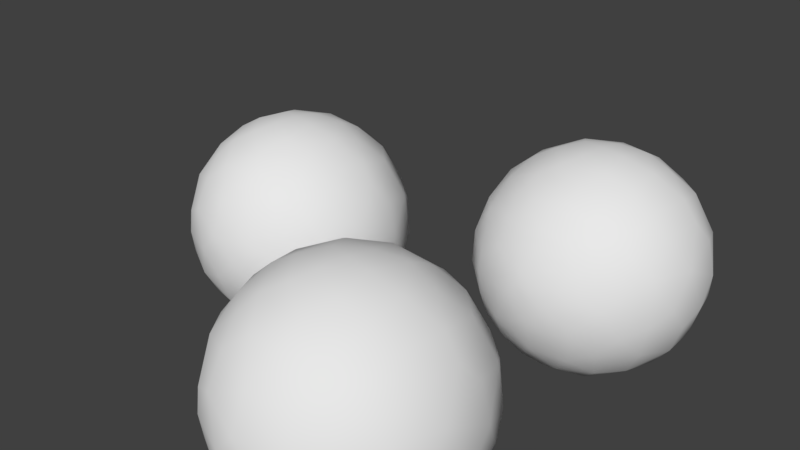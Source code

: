 # Source: autocannon.blend  (saved by Blender 2.78.0; exported with 4.5.12 LTS)
import bpy
from mathutils import Matrix  # noqa: F401  (used for matrix-valued properties, if any)

bpy.ops.wm.read_factory_settings(use_empty=True)
scene = bpy.context.scene
scene.name = 'Scene'

# ---- collections
col_collection_1 = bpy.data.collections.new('Collection 1'); scene.collection.children.link(col_collection_1)

# ---- world
world_world = bpy.data.worlds.new('World'); scene.world = world_world
world_world.color = (0.05088, 0.05088, 0.05088)
world_world.use_sun_shadow = False
world_world.sun_shadow_jitter_overblur = 0.0
world_world.cycles.sampling_method = 'MANUAL'

# ---- cameras
cam_camera = bpy.data.cameras.new('Camera')
cam_camera.clip_end = 100.0
cam_camera.lens = 35.0
cam_camera.sensor_width = 32.0
cam_camera.sensor_height = 18.0
cam_camera.ortho_scale = 7.314
cam_camera.dof.focus_distance = 0.0
cam_camera.dof.aperture_fstop = 128.0

# ---- meshes
me_sphere_001 = bpy.data.meshes.new('Sphere.001')
me_sphere_001.from_pydata([(0.09676, 3.431, 0.65), (0.2596, 3.559, 0.379), (0.1947, 3.645, 0.09831), (0.09685, 3.65, -0.1807), (0.08787, 3.559, -0.4619), (0.209, 3.184, -0.8347), (-0.1015, 2.843, -0.9832), (0.2103, 3.347, -0.7061), (0.01995, 2.869, 0.9816), (0.2166, 3.189, 0.8295), (0.3709, 3.352, 0.639), (0.4499, 3.518, 0.2942), (0.4743, 3.554, 2.23e-07), (0.4544, 3.517, -0.2929), (0.3936, 3.403, -0.5581), (0.2696, 2.949, -0.9264), (0.4578, 2.979, 0.8363), (0.6237, 3.427, 0.1967), (0.6833, 3.24, -0.4683), (0.4488, 3.214, -0.7087), (0.219, 2.994, 0.9255), (0.6049, 3.158, 0.639), (0.7557, 3.258, 0.3092), (0.7661, 3.316, -0.08216), (0.0, 2.667, -1.0), (0.8683, 3.132, -0.1971), (0.626, 3.001, -0.7088), (0.8821, 2.951, 0.3852), (0.962, 2.95, 0.1076), (0.8458, 2.933, -0.4814), (0.5012, 2.935, -0.8322), (0.1573, 2.796, -0.9816), (0.6927, 2.822, 0.7128), (0.8236, 2.809, 0.5641), (0.9971, 2.763, -0.09945), (0.4571, 2.714, 0.897), (0.9608, 2.57, 0.2931), (0.9634, 2.385, 0.00821), (0.9767, 2.561, -0.2046), (0.8854, 2.582, -0.4754), (0.7042, 2.659, -0.7175), (0.7932, 2.411, 0.558), (0.5428, 2.55, -0.8368), (0.2025, 2.66, 0.9846), (0.6633, 2.398, 0.7086), (0.8508, 2.21, 0.2931), (0.8828, 2.193, -0.09945), (0.7501, 2.029, -0.1967), (0.8193, 2.237, -0.3919), (0.686, 2.3, -0.6383), (0.3828, 2.602, -0.9276), (0.4906, 2.411, 0.8408), (0.6549, 2.087, 0.4971), (0.3465, 2.235, -0.8408), (0.2542, 2.376, 0.931), (0.447, 2.117, 0.7093), (0.6446, 1.895, 0.07122), (0.4546, 1.796, -0.2046), (0.5973, 1.955, -0.379), (0.5202, 2.101, -0.65), (0.4295, 1.885, 0.4683), (0.4489, 1.79, 0.1967), (0.3831, 1.88, -0.4971), (0.1987, 1.989, 0.7117), (0.2917, 1.705, -2.31e-08), (0.09003, 1.782, -0.4754), (0.2175, 1.992, -0.7087), (0.1922, 2.33, -0.9256), (0.1772, 2.137, 0.8381), (0.0964, 1.785, 0.4814), (0.07932, 1.685, 0.1967), (0.09754, 1.686, -0.1971), (-0.07481, 1.966, 0.7117), (-0.08811, 1.667, 0.008211), (-0.2364, 1.737, -0.3085), (0.01025, 2.105, -0.8318), (0.1216, 2.509, -0.9864), (-0.2559, 1.873, 0.558), (-0.2444, 1.743, 0.3184), (-0.4716, 1.805, 0.2046), (-0.2559, 1.873, -0.558), (-0.1212, 1.967, -0.7128), (-1.81e-07, 2.667, 1.0), (-0.1112, 2.292, 0.9249), (-0.3312, 2.041, 0.7093), (-0.4743, 1.779, -1.662e-08), (-0.4716, 1.805, -0.2046), (-0.4905, 1.929, -0.474), (-0.02614, 2.465, 0.9832), (-0.2493, 2.167, 0.8381), (-0.562, 1.977, 0.4754), (-0.359, 2.153, -0.7897), (-0.1487, 2.308, -0.9283), (-0.5456, 2.215, 0.7093), (-0.7355, 2.173, 0.474), (-0.7674, 2.046, 0.189), (-0.7804, 2.037, -0.1076), (-0.6833, 2.093, -0.4683), (-0.6982, 2.324, -0.6384), (-0.4865, 2.396, -0.8322), (-0.5105, 2.44, 0.8341), (-0.7505, 2.457, 0.6387), (-0.8821, 2.382, 0.3852), (-0.962, 2.384, 0.1076), (-0.9467, 2.387, -0.189), (-0.8821, 2.382, -0.3852), (-0.6922, 2.537, -0.7175), (-0.3588, 2.527, 0.9292), (-0.8831, 2.656, 0.4805), (-0.9999, 2.666, 0.09855), (-0.8733, 2.614, -0.4971), (-0.3739, 2.565, -0.9256), (-0.6355, 2.735, 0.7777), (-0.9902, 2.799, -0.1266), (-0.5583, 2.653, -0.8341), (-0.1791, 2.571, -0.9831), (-0.8519, 2.922, 0.4754), (-0.9371, 2.969, 0.1967), (-0.8675, 3.138, -0.189), (-0.8915, 2.92, -0.3852), (-0.7405, 2.909, -0.6387), (-0.89, 3.131, 0.00821), (-0.694, 3.209, -0.4915), (-0.4341, 3.01, 0.842), (-0.6893, 3.229, 0.4754), (-0.746, 3.335, 0.1156), (-0.524, 3.024, -0.785), (-0.1985, 2.706, 0.9843), (-0.3181, 2.883, 0.9285), (-0.5371, 3.118, 0.7273), (-0.4595, 3.541, 0.189), (-0.6165, 3.406, -0.3009), (-0.2989, 2.912, -0.93), (-0.4218, 3.45, 0.4754), (-0.464, 3.557, -0.008211), (-0.3745, 3.327, -0.661), (-0.3139, 3.128, -0.8347), (-0.2147, 3.344, 0.7061), (-0.08674, 3.645, 0.2046), (-0.2869, 3.609, -0.1971), (-0.2609, 3.517, -0.4754), (-0.1007, 3.134, 0.8872), (-0.09004, 3.551, 0.4754), (-0.09126, 3.668, 0.008325), (-0.06853, 3.302, -0.7777), (-0.00657, 3.051, -0.9254), (0.09676, 0.7643, 0.65), (0.2596, 0.8918, 0.379), (0.1947, 0.9788, 0.09831), (0.09685, 0.9833, -0.1807), (0.08787, 0.8922, -0.4619), (0.209, 0.5172, -0.8347), (-0.1015, 0.1767, -0.9832), (0.2103, 0.6803, -0.7061), (0.01995, 0.2025, 0.9816), (0.2166, 0.5228, 0.8295), (0.3709, 0.6851, 0.639), (0.4499, 0.8509, 0.2942), (0.4743, 0.8873, 2.23e-07), (0.4544, 0.8501, -0.2929), (0.3936, 0.7363, -0.5581), (0.2696, 0.2828, -0.9264), (0.4578, 0.3125, 0.8363), (0.6237, 0.76, 0.1967), (0.6833, 0.5738, -0.4683), (0.4488, 0.5469, -0.7087), (0.219, 0.3277, 0.9255), (0.6049, 0.491, 0.639), (0.7557, 0.5918, 0.3092), (0.7661, 0.6498, -0.08216), (0.0, -3.258e-07, -1.0), (0.8683, 0.4652, -0.1971), (0.626, 0.3346, -0.7088), (0.8821, 0.2846, 0.3852), (0.962, 0.2831, 0.1076), (0.8458, 0.2665, -0.4814), (0.5012, 0.2679, -0.8322), (0.1573, 0.1291, -0.9816), (0.6927, 0.1558, 0.7128), (0.8236, 0.1426, 0.5641), (0.9971, 0.09676, -0.09945), (0.4571, 0.04726, 0.897), (0.9608, -0.09635, 0.2931), (0.9634, -0.2815, 0.00821), (0.9767, -0.1059, -0.2046), (0.8854, -0.08431, -0.4754), (0.7042, -0.00774, -0.7175), (0.7932, -0.2559, 0.558), (0.5428, -0.1165, -0.8368), (0.2025, -0.006262, 0.9846), (0.6633, -0.2688, 0.7086), (0.8508, -0.4567, 0.2931), (0.8828, -0.4735, -0.09945), (0.7501, -0.6379, -0.1967), (0.8193, -0.4293, -0.3919), (0.686, -0.3667, -0.6383), (0.3828, -0.06432, -0.9276), (0.4906, -0.2557, 0.8408), (0.6549, -0.5801, 0.4971), (0.3465, -0.4313, -0.8408), (0.2542, -0.291, 0.931), (0.447, -0.5494, 0.7093), (0.6446, -0.7713, 0.07122), (0.4546, -0.8709, -0.2046), (0.5973, -0.7113, -0.379), (0.5202, -0.566, -0.65), (0.4295, -0.7821, 0.4683), (0.4489, -0.8764, 0.1967), (0.3831, -0.7866, -0.4971), (0.1987, -0.6777, 0.7117), (0.2917, -0.9615, -2.31e-08), (0.09003, -0.8848, -0.4754), (0.2175, -0.6744, -0.7087), (0.1922, -0.3365, -0.9256), (0.1772, -0.5298, 0.8381), (0.0964, -0.8815, 0.4814), (0.07932, -0.9815, 0.1967), (0.09754, -0.9802, -0.1971), (-0.07481, -0.7011, 0.7117), (-0.08811, -0.9998, 0.008211), (-0.2364, -0.9297, -0.3085), (0.01025, -0.5612, -0.8318), (0.1216, -0.158, -0.9864), (-0.2559, -0.7932, 0.558), (-0.2444, -0.9232, 0.3184), (-0.4716, -0.8619, 0.2046), (-0.2559, -0.7932, -0.558), (-0.1212, -0.6996, -0.7128), (-1.81e-07, -5.968e-07, 1.0), (-0.1112, -0.3743, 0.9249), (-0.3312, -0.6261, 0.7093), (-0.4743, -0.8873, -1.662e-08), (-0.4716, -0.8619, -0.2046), (-0.4905, -0.7378, -0.474), (-0.02614, -0.2021, 0.9832), (-0.2493, -0.4999, 0.8381), (-0.562, -0.6893, 0.4754), (-0.359, -0.5141, -0.7897), (-0.1487, -0.3589, -0.9283), (-0.5456, -0.4516, 0.7093), (-0.7355, -0.4939, 0.474), (-0.7674, -0.6211, 0.189), (-0.7804, -0.6297, -0.1076), (-0.6833, -0.5738, -0.4683), (-0.6982, -0.3429, -0.6384), (-0.4865, -0.2711, -0.8322), (-0.5105, -0.2265, 0.8341), (-0.7505, -0.2096, 0.6387), (-0.8821, -0.2846, 0.3852), (-0.962, -0.2831, 0.1076), (-0.9467, -0.2802, -0.189), (-0.8821, -0.2846, -0.3852), (-0.6922, -0.1298, -0.7175), (-0.3588, -0.1396, 0.9292), (-0.8831, -0.01055, 0.4805), (-0.9999, -0.0003432, 0.09855), (-0.8733, -0.0529, -0.4971), (-0.3739, -0.102, -0.9256), (-0.6355, 0.06853, 0.7777), (-0.9902, 0.1319, -0.1266), (-0.5583, -0.01389, -0.8341), (-0.1791, -0.09572, -0.9831), (-0.8519, 0.2554, 0.4754), (-0.9371, 0.3023, 0.1967), (-0.8675, 0.4713, -0.189), (-0.8915, 0.2535, -0.3852), (-0.7405, 0.2427, -0.6387), (-0.89, 0.464, 0.00821), (-0.694, 0.5423, -0.4915), (-0.4341, 0.3435, 0.842), (-0.6893, 0.562, 0.4754), (-0.746, 0.6679, 0.1156), (-0.524, 0.3576, -0.785), (-0.1985, 0.03948, 0.9843), (-0.3181, 0.2164, 0.9285), (-0.5371, 0.4515, 0.7273), (-0.4595, 0.8739, 0.189), (-0.6165, 0.7389, -0.3009), (-0.2989, 0.2453, -0.93), (-0.4218, 0.783, 0.4754), (-0.464, 0.89, -0.008211), (-0.3745, 0.6602, -0.661), (-0.3139, 0.4612, -0.8347), (-0.2147, 0.6776, 0.7061), (-0.08674, 0.9786, 0.2046), (-0.2869, 0.9423, -0.1971), (-0.2609, 0.8502, -0.4754), (-0.1007, 0.467, 0.8872), (-0.09004, 0.8848, 0.4754), (-0.09126, 1.001, 0.008325), (-0.06853, 0.6355, -0.7777), (-0.00657, 0.3841, -0.9254), (-2.179, 2.098, 0.65), (-2.017, 2.225, 0.379), (-2.081, 2.312, 0.09831), (-2.179, 2.317, -0.1807), (-2.188, 2.225, -0.4619), (-2.067, 1.851, -0.8347), (-2.378, 1.51, -0.9832), (-2.066, 2.014, -0.7061), (-2.256, 1.536, 0.9816), (-2.06, 1.856, 0.8295), (-1.905, 2.018, 0.639), (-1.826, 2.184, 0.2942), (-1.802, 2.221, 2.23e-07), (-1.822, 2.183, -0.2929), (-1.883, 2.07, -0.5581), (-2.006, 1.616, -0.9264), (-1.818, 1.646, 0.8363), (-1.652, 2.093, 0.1967), (-1.593, 1.907, -0.4683), (-1.827, 1.88, -0.7087), (-2.057, 1.661, 0.9255), (-1.671, 1.824, 0.639), (-1.52, 1.925, 0.3092), (-1.51, 1.983, -0.08216), (-2.276, 1.333, -1.0), (-1.408, 1.799, -0.1971), (-1.65, 1.668, -0.7088), (-1.394, 1.618, 0.3852), (-1.314, 1.616, 0.1076), (-1.43, 1.6, -0.4814), (-1.775, 1.601, -0.8322), (-2.119, 1.462, -0.9816), (-1.583, 1.489, 0.7128), (-1.453, 1.476, 0.5641), (-1.279, 1.43, -0.09945), (-1.819, 1.381, 0.897), (-1.315, 1.237, 0.2931), (-1.313, 1.052, 0.00821), (-1.299, 1.227, -0.2046), (-1.391, 1.249, -0.4754), (-1.572, 1.326, -0.7175), (-1.483, 1.077, 0.558), (-1.733, 1.217, -0.8368), (-2.074, 1.327, 0.9846), (-1.613, 1.065, 0.7086), (-1.425, 0.8766, 0.2931), (-1.393, 0.8598, -0.09945), (-1.526, 0.6954, -0.1967), (-1.457, 0.9041, -0.3919), (-1.59, 0.9667, -0.6383), (-1.893, 1.269, -0.9276), (-1.785, 1.078, 0.8408), (-1.621, 0.7532, 0.4971), (-1.93, 0.902, -0.8408), (-2.022, 1.042, 0.931), (-1.829, 0.7839, 0.7093), (-1.632, 0.562, 0.07122), (-1.821, 0.4624, -0.2046), (-1.679, 0.622, -0.379), (-1.756, 0.7673, -0.65), (-1.847, 0.5512, 0.4683), (-1.827, 0.4569, 0.1967), (-1.893, 0.5468, -0.4971), (-2.077, 0.6557, 0.7117), (-1.984, 0.3719, -2.31e-08), (-2.186, 0.4485, -0.4754), (-2.059, 0.659, -0.7087), (-2.084, 0.9968, -0.9256), (-2.099, 0.8036, 0.8381), (-2.18, 0.4518, 0.4814), (-2.197, 0.3518, 0.1967), (-2.179, 0.3531, -0.1971), (-2.351, 0.6322, 0.7117), (-2.364, 0.3336, 0.008211), (-2.513, 0.4036, -0.3085), (-2.266, 0.7721, -0.8318), (-2.155, 1.175, -0.9864), (-2.532, 0.5401, 0.558), (-2.521, 0.4102, 0.3184), (-2.748, 0.4715, 0.2046), (-2.532, 0.5401, -0.558), (-2.397, 0.6337, -0.7128), (-2.276, 1.333, 1.0), (-2.387, 0.959, 0.9249), (-2.607, 0.7073, 0.7093), (-2.75, 0.446, -1.662e-08), (-2.748, 0.4715, -0.2046), (-2.767, 0.5956, -0.474), (-2.302, 1.131, 0.9832), (-2.525, 0.8335, 0.8381), (-2.838, 0.644, 0.4754), (-2.635, 0.8193, -0.7897), (-2.425, 0.9744, -0.9283), (-2.822, 0.8817, 0.7093), (-3.012, 0.8394, 0.474), (-3.044, 0.7122, 0.189), (-3.057, 0.7036, -0.1076), (-2.959, 0.7595, -0.4683), (-2.974, 0.9904, -0.6384), (-2.763, 1.062, -0.8322), (-2.787, 1.107, 0.8341), (-3.027, 1.124, 0.6387), (-3.158, 1.049, 0.3852), (-3.238, 1.05, 0.1076), (-3.223, 1.053, -0.189), (-3.158, 1.049, -0.3852), (-2.968, 1.204, -0.7175), (-2.635, 1.194, 0.9292), (-3.159, 1.323, 0.4805), (-3.276, 1.333, 0.09855), (-3.149, 1.28, -0.4971), (-2.65, 1.231, -0.9256), (-2.912, 1.402, 0.7777), (-3.266, 1.465, -0.1266), (-2.834, 1.319, -0.8341), (-2.455, 1.238, -0.9831), (-3.128, 1.589, 0.4754), (-3.213, 1.636, 0.1967), (-3.144, 1.805, -0.189), (-3.168, 1.587, -0.3852), (-3.017, 1.576, -0.6387), (-3.166, 1.797, 0.00821), (-2.97, 1.876, -0.4915), (-2.71, 1.677, 0.842), (-2.965, 1.895, 0.4754), (-3.022, 2.001, 0.1156), (-2.8, 1.691, -0.785), (-2.475, 1.373, 0.9843), (-2.594, 1.55, 0.9285), (-2.813, 1.785, 0.7273), (-2.736, 2.207, 0.189), (-2.893, 2.072, -0.3009), (-2.575, 1.579, -0.93), (-2.698, 2.116, 0.4754), (-2.74, 2.223, -0.008211), (-2.651, 1.994, -0.661), (-2.59, 1.794, -0.8347), (-2.491, 2.011, 0.7061), (-2.363, 2.312, 0.2046), (-2.563, 2.276, -0.1971), (-2.537, 2.184, -0.4754), (-2.377, 1.8, 0.8872), (-2.366, 2.218, 0.4754), (-2.367, 2.335, 0.008325), (-2.345, 1.969, -0.7777), (-2.283, 1.717, -0.9254)], [], [(141, 8, 20), (141, 20, 9), (4, 7, 144), (142, 0, 1), (5, 15, 145), (1, 11, 2), (24, 6, 31), (9, 10, 0), (7, 14, 19), (10, 11, 1), (12, 17, 23), (8, 82, 43), (12, 23, 13), (20, 16, 9), (19, 30, 5), (18, 26, 19), (22, 28, 23), (43, 35, 20), (25, 29, 18), (16, 32, 21), (21, 32, 33), (22, 27, 28), (26, 29, 40), (30, 50, 15), (28, 34, 25), (24, 31, 76), (30, 40, 42), (33, 36, 27), (31, 50, 76), (36, 37, 34), (37, 46, 38), (43, 54, 35), (39, 48, 49), (39, 49, 40), (41, 45, 36), (42, 49, 53), (45, 46, 37), (41, 44, 52), (47, 58, 48), (51, 55, 44), (53, 67, 50), (45, 52, 56), (45, 56, 46), (43, 82, 88), (47, 56, 57), (54, 68, 51), (59, 58, 62), (52, 55, 60), (57, 62, 58), (68, 63, 55), (62, 66, 59), (61, 64, 56), (64, 71, 57), (63, 69, 60), (66, 75, 53), (63, 68, 72), (65, 81, 66), (75, 92, 67), (70, 73, 64), (88, 83, 54), (73, 74, 71), (71, 74, 65), (83, 89, 68), (65, 74, 80), (69, 72, 77), (72, 89, 84), (81, 91, 75), (76, 92, 115), (24, 76, 115), (86, 87, 74), (77, 84, 90), (77, 90, 78), (79, 90, 95), (85, 96, 86), (88, 107, 83), (84, 89, 93), (88, 82, 127), (107, 100, 89), (97, 98, 91), (90, 93, 94), (95, 103, 96), (97, 105, 98), (93, 100, 101), (98, 105, 110), (106, 114, 99), (101, 108, 102), (107, 112, 100), (107, 127, 128), (113, 119, 110), (110, 119, 120), (110, 120, 106), (108, 112, 116), (111, 114, 132), (132, 6, 115), (117, 121, 113), (24, 115, 6), (128, 123, 112), (112, 123, 129), (120, 126, 114), (118, 122, 119), (116, 129, 124), (118, 131, 122), (1, 2, 138, 142), (122, 131, 135), (122, 135, 126), (124, 129, 133), (125, 130, 134), (127, 82, 8), (134, 139, 131), (140, 144, 135), (133, 137, 142), (135, 144, 136), (143, 3, 139), (141, 0, 137), (143, 138, 2), (143, 2, 3), (0, 141, 9), (144, 7, 5), (144, 5, 145), (31, 6, 145, 15), (12, 13, 3, 2), (2, 11, 12), (21, 10, 9, 16), (4, 3, 13), (4, 13, 14), (7, 4, 14), (0, 10, 1), (7, 19, 5), (11, 17, 12), (11, 22, 17), (8, 43, 20), (13, 23, 18), (14, 13, 18), (22, 11, 10, 21), (14, 18, 19), (27, 22, 21, 33), (5, 30, 15), (30, 19, 26), (23, 17, 22), (23, 25, 18), (23, 28, 25), (20, 35, 16), (26, 18, 29), (39, 29, 34, 38), (32, 16, 35), (26, 40, 30), (31, 15, 50), (25, 34, 29), (28, 36, 34), (44, 41, 33, 32), (29, 39, 40), (50, 30, 42), (28, 27, 36), (44, 32, 35, 51), (33, 41, 36), (34, 37, 38), (48, 39, 38, 46), (59, 49, 48, 58), (51, 35, 54), (40, 49, 42), (36, 45, 37), (41, 52, 45), (42, 53, 50), (46, 47, 48), (60, 61, 56, 52), (44, 55, 52), (53, 49, 59), (76, 50, 67), (46, 56, 47), (69, 70, 61, 60), (43, 88, 54), (47, 57, 58), (55, 51, 68), (55, 63, 60), (53, 59, 66), (56, 64, 57), (53, 75, 67), (65, 62, 57, 71), (61, 70, 64), (85, 73, 78, 79), (62, 65, 66), (68, 54, 83), (63, 72, 69), (75, 66, 81), (76, 67, 92), (64, 73, 71), (70, 69, 78), (70, 78, 73), (72, 68, 89), (65, 80, 81), (69, 77, 78), (77, 72, 84), (92, 75, 91), (85, 86, 74, 73), (91, 81, 80, 87), (80, 74, 87), (95, 96, 85, 79), (79, 78, 90), (87, 97, 91), (90, 84, 93), (97, 87, 86, 96), (99, 111, 92, 91), (83, 107, 89), (88, 127, 107), (93, 89, 100), (91, 98, 99), (102, 103, 95, 94), (95, 90, 94), (92, 111, 115), (94, 93, 101), (98, 106, 99), (94, 101, 102), (105, 97, 96, 104), (96, 103, 104), (108, 109, 103, 102), (98, 110, 106), (111, 99, 114), (109, 113, 104, 103), (110, 105, 104, 113), (116, 117, 109, 108), (101, 100, 112), (101, 112, 108), (107, 128, 112), (106, 120, 114), (124, 125, 117, 116), (111, 132, 115), (109, 117, 113), (132, 114, 126), (113, 121, 118), (113, 118, 119), (112, 129, 116), (120, 119, 122), (120, 122, 126), (125, 131, 118, 121), (117, 125, 121), (126, 136, 132), (133, 130, 125, 124), (136, 126, 135), (8, 141, 128, 127), (125, 134, 131), (141, 137, 129, 123), (131, 139, 140), (123, 128, 141), (135, 131, 140), (145, 132, 136, 144), (133, 129, 137), (142, 138, 130, 133), (143, 134, 130, 138), (6, 132, 145), (4, 140, 139, 3), (134, 143, 139), (140, 4, 144), (142, 137, 0), (287, 154, 166), (287, 166, 155), (150, 153, 290), (288, 146, 147), (151, 161, 291), (147, 157, 148), (170, 152, 177), (155, 156, 146), (153, 160, 165), (156, 157, 147), (158, 163, 169), (154, 228, 189), (158, 169, 159), (166, 162, 155), (165, 176, 151), (164, 172, 165), (168, 174, 169), (189, 181, 166), (171, 175, 164), (162, 178, 167), (167, 178, 179), (168, 173, 174), (172, 175, 186), (176, 196, 161), (174, 180, 171), (170, 177, 222), (176, 186, 188), (179, 182, 173), (177, 196, 222), (182, 183, 180), (183, 192, 184), (189, 200, 181), (185, 194, 195), (185, 195, 186), (187, 191, 182), (188, 195, 199), (191, 192, 183), (187, 190, 198), (193, 204, 194), (197, 201, 190), (199, 213, 196), (191, 198, 202), (191, 202, 192), (189, 228, 234), (193, 202, 203), (200, 214, 197), (205, 204, 208), (198, 201, 206), (203, 208, 204), (214, 209, 201), (208, 212, 205), (207, 210, 202), (210, 217, 203), (209, 215, 206), (212, 221, 199), (209, 214, 218), (211, 227, 212), (221, 238, 213), (216, 219, 210), (234, 229, 200), (219, 220, 217), (217, 220, 211), (229, 235, 214), (211, 220, 226), (215, 218, 223), (218, 235, 230), (227, 237, 221), (222, 238, 261), (170, 222, 261), (232, 233, 220), (223, 230, 236), (223, 236, 224), (225, 236, 241), (231, 242, 232), (234, 253, 229), (230, 235, 239), (234, 228, 273), (253, 246, 235), (243, 244, 237), (236, 239, 240), (241, 249, 242), (243, 251, 244), (239, 246, 247), (244, 251, 256), (252, 260, 245), (247, 254, 248), (253, 258, 246), (253, 273, 274), (259, 265, 256), (256, 265, 266), (256, 266, 252), (254, 258, 262), (257, 260, 278), (278, 152, 261), (263, 267, 259), (170, 261, 152), (274, 269, 258), (258, 269, 275), (266, 272, 260), (264, 268, 265), (262, 275, 270), (264, 277, 268), (147, 148, 284, 288), (268, 277, 281), (268, 281, 272), (270, 275, 279), (271, 276, 280), (273, 228, 154), (280, 285, 277), (286, 290, 281), (279, 283, 288), (281, 290, 282), (289, 149, 285), (287, 146, 283), (289, 284, 148), (289, 148, 149), (146, 287, 155), (290, 153, 151), (290, 151, 291), (177, 152, 291, 161), (158, 159, 149, 148), (148, 157, 158), (167, 156, 155, 162), (150, 149, 159), (150, 159, 160), (153, 150, 160), (146, 156, 147), (153, 165, 151), (157, 163, 158), (157, 168, 163), (154, 189, 166), (159, 169, 164), (160, 159, 164), (168, 157, 156, 167), (160, 164, 165), (173, 168, 167, 179), (151, 176, 161), (176, 165, 172), (169, 163, 168), (169, 171, 164), (169, 174, 171), (166, 181, 162), (172, 164, 175), (185, 175, 180, 184), (178, 162, 181), (172, 186, 176), (177, 161, 196), (171, 180, 175), (174, 182, 180), (190, 187, 179, 178), (175, 185, 186), (196, 176, 188), (174, 173, 182), (190, 178, 181, 197), (179, 187, 182), (180, 183, 184), (194, 185, 184, 192), (205, 195, 194, 204), (197, 181, 200), (186, 195, 188), (182, 191, 183), (187, 198, 191), (188, 199, 196), (192, 193, 194), (206, 207, 202, 198), (190, 201, 198), (199, 195, 205), (222, 196, 213), (192, 202, 193), (215, 216, 207, 206), (189, 234, 200), (193, 203, 204), (201, 197, 214), (201, 209, 206), (199, 205, 212), (202, 210, 203), (199, 221, 213), (211, 208, 203, 217), (207, 216, 210), (231, 219, 224, 225), (208, 211, 212), (214, 200, 229), (209, 218, 215), (221, 212, 227), (222, 213, 238), (210, 219, 217), (216, 215, 224), (216, 224, 219), (218, 214, 235), (211, 226, 227), (215, 223, 224), (223, 218, 230), (238, 221, 237), (231, 232, 220, 219), (237, 227, 226, 233), (226, 220, 233), (241, 242, 231, 225), (225, 224, 236), (233, 243, 237), (236, 230, 239), (243, 233, 232, 242), (245, 257, 238, 237), (229, 253, 235), (234, 273, 253), (239, 235, 246), (237, 244, 245), (248, 249, 241, 240), (241, 236, 240), (238, 257, 261), (240, 239, 247), (244, 252, 245), (240, 247, 248), (251, 243, 242, 250), (242, 249, 250), (254, 255, 249, 248), (244, 256, 252), (257, 245, 260), (255, 259, 250, 249), (256, 251, 250, 259), (262, 263, 255, 254), (247, 246, 258), (247, 258, 254), (253, 274, 258), (252, 266, 260), (270, 271, 263, 262), (257, 278, 261), (255, 263, 259), (278, 260, 272), (259, 267, 264), (259, 264, 265), (258, 275, 262), (266, 265, 268), (266, 268, 272), (271, 277, 264, 267), (263, 271, 267), (272, 282, 278), (279, 276, 271, 270), (282, 272, 281), (154, 287, 274, 273), (271, 280, 277), (287, 283, 275, 269), (277, 285, 286), (269, 274, 287), (281, 277, 286), (291, 278, 282, 290), (279, 275, 283), (288, 284, 276, 279), (289, 280, 276, 284), (152, 278, 291), (150, 286, 285, 149), (280, 289, 285), (286, 150, 290), (288, 283, 146), (433, 300, 312), (433, 312, 301), (296, 299, 436), (434, 292, 293), (297, 307, 437), (293, 303, 294), (316, 298, 323), (301, 302, 292), (299, 306, 311), (302, 303, 293), (304, 309, 315), (300, 374, 335), (304, 315, 305), (312, 308, 301), (311, 322, 297), (310, 318, 311), (314, 320, 315), (335, 327, 312), (317, 321, 310), (308, 324, 313), (313, 324, 325), (314, 319, 320), (318, 321, 332), (322, 342, 307), (320, 326, 317), (316, 323, 368), (322, 332, 334), (325, 328, 319), (323, 342, 368), (328, 329, 326), (329, 338, 330), (335, 346, 327), (331, 340, 341), (331, 341, 332), (333, 337, 328), (334, 341, 345), (337, 338, 329), (333, 336, 344), (339, 350, 340), (343, 347, 336), (345, 359, 342), (337, 344, 348), (337, 348, 338), (335, 374, 380), (339, 348, 349), (346, 360, 343), (351, 350, 354), (344, 347, 352), (349, 354, 350), (360, 355, 347), (354, 358, 351), (353, 356, 348), (356, 363, 349), (355, 361, 352), (358, 367, 345), (355, 360, 364), (357, 373, 358), (367, 384, 359), (362, 365, 356), (380, 375, 346), (365, 366, 363), (363, 366, 357), (375, 381, 360), (357, 366, 372), (361, 364, 369), (364, 381, 376), (373, 383, 367), (368, 384, 407), (316, 368, 407), (378, 379, 366), (369, 376, 382), (369, 382, 370), (371, 382, 387), (377, 388, 378), (380, 399, 375), (376, 381, 385), (380, 374, 419), (399, 392, 381), (389, 390, 383), (382, 385, 386), (387, 395, 388), (389, 397, 390), (385, 392, 393), (390, 397, 402), (398, 406, 391), (393, 400, 394), (399, 404, 392), (399, 419, 420), (405, 411, 402), (402, 411, 412), (402, 412, 398), (400, 404, 408), (403, 406, 424), (424, 298, 407), (409, 413, 405), (316, 407, 298), (420, 415, 404), (404, 415, 421), (412, 418, 406), (410, 414, 411), (408, 421, 416), (410, 423, 414), (293, 294, 430, 434), (414, 423, 427), (414, 427, 418), (416, 421, 425), (417, 422, 426), (419, 374, 300), (426, 431, 423), (432, 436, 427), (425, 429, 434), (427, 436, 428), (435, 295, 431), (433, 292, 429), (435, 430, 294), (435, 294, 295), (292, 433, 301), (436, 299, 297), (436, 297, 437), (323, 298, 437, 307), (304, 305, 295, 294), (294, 303, 304), (313, 302, 301, 308), (296, 295, 305), (296, 305, 306), (299, 296, 306), (292, 302, 293), (299, 311, 297), (303, 309, 304), (303, 314, 309), (300, 335, 312), (305, 315, 310), (306, 305, 310), (314, 303, 302, 313), (306, 310, 311), (319, 314, 313, 325), (297, 322, 307), (322, 311, 318), (315, 309, 314), (315, 317, 310), (315, 320, 317), (312, 327, 308), (318, 310, 321), (331, 321, 326, 330), (324, 308, 327), (318, 332, 322), (323, 307, 342), (317, 326, 321), (320, 328, 326), (336, 333, 325, 324), (321, 331, 332), (342, 322, 334), (320, 319, 328), (336, 324, 327, 343), (325, 333, 328), (326, 329, 330), (340, 331, 330, 338), (351, 341, 340, 350), (343, 327, 346), (332, 341, 334), (328, 337, 329), (333, 344, 337), (334, 345, 342), (338, 339, 340), (352, 353, 348, 344), (336, 347, 344), (345, 341, 351), (368, 342, 359), (338, 348, 339), (361, 362, 353, 352), (335, 380, 346), (339, 349, 350), (347, 343, 360), (347, 355, 352), (345, 351, 358), (348, 356, 349), (345, 367, 359), (357, 354, 349, 363), (353, 362, 356), (377, 365, 370, 371), (354, 357, 358), (360, 346, 375), (355, 364, 361), (367, 358, 373), (368, 359, 384), (356, 365, 363), (362, 361, 370), (362, 370, 365), (364, 360, 381), (357, 372, 373), (361, 369, 370), (369, 364, 376), (384, 367, 383), (377, 378, 366, 365), (383, 373, 372, 379), (372, 366, 379), (387, 388, 377, 371), (371, 370, 382), (379, 389, 383), (382, 376, 385), (389, 379, 378, 388), (391, 403, 384, 383), (375, 399, 381), (380, 419, 399), (385, 381, 392), (383, 390, 391), (394, 395, 387, 386), (387, 382, 386), (384, 403, 407), (386, 385, 393), (390, 398, 391), (386, 393, 394), (397, 389, 388, 396), (388, 395, 396), (400, 401, 395, 394), (390, 402, 398), (403, 391, 406), (401, 405, 396, 395), (402, 397, 396, 405), (408, 409, 401, 400), (393, 392, 404), (393, 404, 400), (399, 420, 404), (398, 412, 406), (416, 417, 409, 408), (403, 424, 407), (401, 409, 405), (424, 406, 418), (405, 413, 410), (405, 410, 411), (404, 421, 408), (412, 411, 414), (412, 414, 418), (417, 423, 410, 413), (409, 417, 413), (418, 428, 424), (425, 422, 417, 416), (428, 418, 427), (300, 433, 420, 419), (417, 426, 423), (433, 429, 421, 415), (423, 431, 432), (415, 420, 433), (427, 423, 432), (437, 424, 428, 436), (425, 421, 429), (434, 430, 422, 425), (435, 426, 422, 430), (298, 424, 437), (296, 432, 431, 295), (426, 435, 431), (432, 296, 436), (434, 429, 292)])
me_sphere_001.polygons.foreach_set('use_smooth', [True] * 759)
_uv = me_sphere_001.uv_layers.new(name='UVMap')
_uv.uv.foreach_set('vector', [0.6022, 0.8363, 0.4956, 0.8291, 0.5279, 0.7698, 0.6022, 0.8363, 0.5279, 0.7698, 0.5736, 0.7495, 0.7227, 0.4324, 0.7237, 0.3356, 0.7724, 0.3496, 0.6867, 0.7005, 0.6362, 0.722, 0.6449, 0.6275, 0.7379, 0.2815, 0.7463, 0.2096, 0.7938, 0.2724, 0.6449, 0.6275, 0.6262, 0.5798, 0.6756, 0.5663, 0.8701, 0.1993, 0.843, 0.2493, 0.8038, 0.1864, 0.5736, 0.7495, 0.5954, 0.6739, 0.6362, 0.722, 0.7237, 0.3356, 0.6856, 0.3591, 0.6832, 0.2896, 0.5954, 0.6739, 0.6262, 0.5798, 0.6449, 0.6275, 0.6446, 0.5049, 0.6078, 0.5305, 0.6016, 0.4383, 0.4956, 0.8291, 0.4295, 0.821, 0.4485, 0.7677, 0.6446, 0.5049, 0.6016, 0.4383, 0.6635, 0.4312, 0.5279, 0.7698, 0.5219, 0.6988, 0.5736, 0.7495, 0.6832, 0.2896, 0.6714, 0.204, 0.7379, 0.2815, 0.6294, 0.3373, 0.6355, 0.2412, 0.6832, 0.2896, 0.574, 0.5346, 0.5355, 0.4441, 0.6016, 0.4383, 0.4485, 0.7677, 0.4731, 0.699, 0.5279, 0.7698, 0.5802, 0.3845, 0.5741, 0.2877, 0.6294, 0.3373, 0.5219, 0.6988, 0.499, 0.6218, 0.553, 0.632, 0.553, 0.632, 0.499, 0.6218, 0.5017, 0.5666, 0.574, 0.5346, 0.5265, 0.5229, 0.5355, 0.4441, 0.6355, 0.2412, 0.5741, 0.2877, 0.5519, 0.1814, 0.6714, 0.204, 0.7548, 0.0325, 0.7463, 0.2096, 0.5355, 0.4441, 0.5171, 0.3737, 0.5802, 0.3845, 0.8701, 0.1993, 0.8038, 0.1864, 0.9134, 0.1529, 0.6714, 0.204, 0.5519, 0.1814, 0.5676, 0.04273, 0.5017, 0.5666, 0.4768, 0.4705, 0.5265, 0.5229, 0.8038, 0.1864, 0.7548, 0.0325, 0.9134, 0.1529, 0.4768, 0.4705, 0.4552, 0.3847, 0.5171, 0.3737, 0.4552, 0.3847, 0.4224, 0.3529, 0.4883, 0.3318, 0.4485, 0.7677, 0.4009, 0.7159, 0.4731, 0.699, 0.5029, 0.2543, 0.4229, 0.2682, 0.4185, 0.188, 0.5029, 0.2543, 0.4185, 0.188, 0.5519, 0.1814, 0.4456, 0.547, 0.4236, 0.4633, 0.4768, 0.4705, 0.5676, 0.04273, 0.4185, 0.188, 0.2662, 0.06488, 0.4236, 0.4633, 0.4224, 0.3529, 0.4552, 0.3847, 0.4456, 0.547, 0.4363, 0.5996, 0.3959, 0.5295, 0.3854, 0.3302, 0.349, 0.2869, 0.4229, 0.2682, 0.4268, 0.6579, 0.3838, 0.6099, 0.4363, 0.5996, 0.9839, 0.03141, 0.9833, 0.1669, 0.7548, 0.0325, 0.4236, 0.4633, 0.3959, 0.5295, 0.3659, 0.4123, 0.4236, 0.4633, 0.3659, 0.4123, 0.4224, 0.3529, 0.4485, 0.7677, 0.4295, 0.821, 0.3774, 0.794, 0.3854, 0.3302, 0.3659, 0.4123, 0.3225, 0.3527, 0.4009, 0.7159, 0.3586, 0.681, 0.4268, 0.6579, 0.3338, 0.1997, 0.349, 0.2869, 0.2972, 0.2738, 0.3959, 0.5295, 0.3838, 0.6099, 0.3534, 0.5367, 0.3225, 0.3527, 0.2972, 0.2738, 0.349, 0.2869, 0.3586, 0.681, 0.3432, 0.6332, 0.3838, 0.6099, 0.2972, 0.2738, 0.2419, 0.225, 0.3338, 0.1997, 0.3391, 0.4613, 0.3059, 0.4241, 0.3659, 0.4123, 0.3059, 0.4241, 0.2676, 0.3937, 0.3225, 0.3527, 0.3432, 0.6332, 0.3076, 0.5722, 0.3534, 0.5367, 0.2419, 0.225, 0.1699, 0.2229, 0.2662, 0.06488, 0.3432, 0.6332, 0.3586, 0.681, 0.3037, 0.6669, 0.2462, 0.3198, 0.1802, 0.2846, 0.2419, 0.225, 0.1699, 0.2229, 0.09798, 0.2329, 0.1515, 0.06653, 0.2878, 0.4974, 0.2555, 0.4679, 0.3059, 0.4241, 0.3774, 0.794, 0.333, 0.7688, 0.4009, 0.7159, 0.2555, 0.4679, 0.2142, 0.4073, 0.2676, 0.3937, 0.2676, 0.3937, 0.2142, 0.4073, 0.2462, 0.3198, 0.333, 0.7688, 0.2908, 0.7472, 0.3586, 0.681, 0.2462, 0.3198, 0.2142, 0.4073, 0.1846, 0.3473, 0.3076, 0.5722, 0.3037, 0.6669, 0.2656, 0.6402, 0.3037, 0.6669, 0.2908, 0.7472, 0.2642, 0.7068, 0.1802, 0.2846, 0.1223, 0.3093, 0.1699, 0.2229, 0.04809, 0.0781, 0.09798, 0.2329, 0.02995, 0.2389, 0.8701, 0.1993, 0.9134, 0.1529, 0.9819, 0.2035, 0.1899, 0.4651, 0.1602, 0.4044, 0.2142, 0.4073, 0.2656, 0.6402, 0.2642, 0.7068, 0.2136, 0.6614, 0.2656, 0.6402, 0.2136, 0.6614, 0.2532, 0.5675, 0.2158, 0.568, 0.2136, 0.6614, 0.1648, 0.6121, 0.204, 0.5154, 0.1468, 0.5367, 0.1899, 0.4651, 0.3774, 0.794, 0.2888, 0.8558, 0.333, 0.7688, 0.2642, 0.7068, 0.2908, 0.7472, 0.2206, 0.7543, 0.3774, 0.794, 0.4295, 0.821, 0.4029, 0.8749, 0.2888, 0.8558, 0.2251, 0.827, 0.2908, 0.7472, 0.1275, 0.4382, 0.08834, 0.4084, 0.1223, 0.3093, 0.2136, 0.6614, 0.2206, 0.7543, 0.1752, 0.6981, 0.1648, 0.6121, 0.1051, 0.6331, 0.1468, 0.5367, 0.1275, 0.4382, 0.08596, 0.4974, 0.08834, 0.4084, 0.2206, 0.7543, 0.2251, 0.827, 0.1484, 0.7829, 0.08834, 0.4084, 0.08596, 0.4974, 0.05079, 0.481, 0.05452, 0.3987, 0.03144, 0.3558, 0.07391, 0.3293, 0.1484, 0.7829, 0.08329, 0.7605, 0.1264, 0.7055, 0.2888, 0.8558, 0.1067, 0.8694, 0.2251, 0.827, 0.2888, 0.8558, 0.4029, 0.8749, 0.5218, 0.9247, 0.0354, 0.5979, 0.01133, 0.5276, 0.05079, 0.481, 0.05079, 0.481, 0.01133, 0.5276, 0.003741, 0.4464, 0.05079, 0.481, 0.003741, 0.4464, 0.05452, 0.3987, 0.08329, 0.7605, 0.1067, 0.8694, 0.02251, 0.7751, 0.9915, 0.259, 0.9834, 0.3204, 0.8531, 0.308, 0.8531, 0.308, 0.843, 0.2493, 0.9819, 0.2035, 0.9647, 0.6582, 0.8651, 0.642, 0.9873, 0.5625, 0.8701, 0.1993, 0.9819, 0.2035, 0.843, 0.2493, 0.5218, 0.9247, 0.752, 0.9054, 0.9878, 0.8694, 0.9878, 0.8694, 0.752, 0.9054, 0.7932, 0.8565, 0.9557, 0.411, 0.8556, 0.3889, 0.9834, 0.3204, 0.8631, 0.5866, 0.8438, 0.4946, 0.9632, 0.4922, 0.9744, 0.7397, 0.7932, 0.8565, 0.8206, 0.7723, 0.8631, 0.5866, 0.8127, 0.544, 0.8438, 0.4946, 0.6449, 0.6275, 0.6756, 0.5663, 0.7062, 0.6274, 0.6867, 0.7005, 0.8438, 0.4946, 0.8127, 0.544, 0.8043, 0.4214, 0.8438, 0.4946, 0.8043, 0.4214, 0.8556, 0.3889, 0.8206, 0.7723, 0.7932, 0.8565, 0.7468, 0.7439, 0.8237, 0.6663, 0.7643, 0.6636, 0.773, 0.6105, 0.4029, 0.8749, 0.4295, 0.821, 0.4956, 0.8291, 0.773, 0.6105, 0.7561, 0.5441, 0.8127, 0.544, 0.7699, 0.4666, 0.7724, 0.3496, 0.8043, 0.4214, 0.7468, 0.7439, 0.6822, 0.7939, 0.6867, 0.7005, 0.8043, 0.4214, 0.7724, 0.3496, 0.8232, 0.3536, 0.7184, 0.5772, 0.7049, 0.5073, 0.7561, 0.5441, 0.6022, 0.8363, 0.6362, 0.722, 0.6822, 0.7939, 0.7184, 0.5772, 0.7062, 0.6274, 0.6756, 0.5663, 0.7184, 0.5772, 0.6756, 0.5663, 0.7049, 0.5073, 0.6362, 0.722, 0.6022, 0.8363, 0.5736, 0.7495, 0.7724, 0.3496, 0.7237, 0.3356, 0.7379, 0.2815, 0.7724, 0.3496, 0.7379, 0.2815, 0.7938, 0.2724, 0.8038, 0.1864, 0.843, 0.2493, 0.7938, 0.2724, 0.7463, 0.2096, 0.6446, 0.5049, 0.6635, 0.4312, 0.7049, 0.5073, 0.6756, 0.5663, 0.6756, 0.5663, 0.6262, 0.5798, 0.6446, 0.5049, 0.553, 0.632, 0.5954, 0.6739, 0.5736, 0.7495, 0.5219, 0.6988, 0.7227, 0.4324, 0.7049, 0.5073, 0.6635, 0.4312, 0.7227, 0.4324, 0.6635, 0.4312, 0.6856, 0.3591, 0.7237, 0.3356, 0.7227, 0.4324, 0.6856, 0.3591, 0.6362, 0.722, 0.5954, 0.6739, 0.6449, 0.6275, 0.7237, 0.3356, 0.6832, 0.2896, 0.7379, 0.2815, 0.6262, 0.5798, 0.6078, 0.5305, 0.6446, 0.5049, 0.6262, 0.5798, 0.574, 0.5346, 0.6078, 0.5305, 0.4956, 0.8291, 0.4485, 0.7677, 0.5279, 0.7698, 0.6635, 0.4312, 0.6016, 0.4383, 0.6294, 0.3373, 0.6856, 0.3591, 0.6635, 0.4312, 0.6294, 0.3373, 0.574, 0.5346, 0.6262, 0.5798, 0.5954, 0.6739, 0.553, 0.632, 0.6856, 0.3591, 0.6294, 0.3373, 0.6832, 0.2896, 0.5265, 0.5229, 0.574, 0.5346, 0.553, 0.632, 0.5017, 0.5666, 0.7379, 0.2815, 0.6714, 0.204, 0.7463, 0.2096, 0.6714, 0.204, 0.6832, 0.2896, 0.6355, 0.2412, 0.6016, 0.4383, 0.6078, 0.5305, 0.574, 0.5346, 0.6016, 0.4383, 0.5802, 0.3845, 0.6294, 0.3373, 0.6016, 0.4383, 0.5355, 0.4441, 0.5802, 0.3845, 0.5279, 0.7698, 0.4731, 0.699, 0.5219, 0.6988, 0.6355, 0.2412, 0.6294, 0.3373, 0.5741, 0.2877, 0.5029, 0.2543, 0.5741, 0.2877, 0.5171, 0.3737, 0.4883, 0.3318, 0.499, 0.6218, 0.5219, 0.6988, 0.4731, 0.699, 0.6355, 0.2412, 0.5519, 0.1814, 0.6714, 0.204, 0.8038, 0.1864, 0.7463, 0.2096, 0.7548, 0.0325, 0.5802, 0.3845, 0.5171, 0.3737, 0.5741, 0.2877, 0.5355, 0.4441, 0.4768, 0.4705, 0.5171, 0.3737, 0.4363, 0.5996, 0.4456, 0.547, 0.5017, 0.5666, 0.499, 0.6218, 0.5741, 0.2877, 0.5029, 0.2543, 0.5519, 0.1814, 0.7548, 0.0325, 0.6714, 0.204, 0.5676, 0.04273, 0.5355, 0.4441, 0.5265, 0.5229, 0.4768, 0.4705, 0.4363, 0.5996, 0.499, 0.6218, 0.4731, 0.699, 0.4268, 0.6579, 0.5017, 0.5666, 0.4456, 0.547, 0.4768, 0.4705, 0.5171, 0.3737, 0.4552, 0.3847, 0.4883, 0.3318, 0.4229, 0.2682, 0.5029, 0.2543, 0.4883, 0.3318, 0.4224, 0.3529, 0.3338, 0.1997, 0.4185, 0.188, 0.4229, 0.2682, 0.349, 0.2869, 0.4268, 0.6579, 0.4731, 0.699, 0.4009, 0.7159, 0.5519, 0.1814, 0.4185, 0.188, 0.5676, 0.04273, 0.4768, 0.4705, 0.4236, 0.4633, 0.4552, 0.3847, 0.4456, 0.547, 0.3959, 0.5295, 0.4236, 0.4633, 0.5676, 0.04273, 0.9839, 0.03141, 0.7548, 0.0325, 0.4224, 0.3529, 0.3854, 0.3302, 0.4229, 0.2682, 0.3534, 0.5367, 0.3391, 0.4613, 0.3659, 0.4123, 0.3959, 0.5295, 0.4363, 0.5996, 0.3838, 0.6099, 0.3959, 0.5295, 0.2662, 0.06488, 0.4185, 0.188, 0.3338, 0.1997, 0.9134, 0.1529, 0.7548, 0.0325, 0.9833, 0.1669, 0.4224, 0.3529, 0.3659, 0.4123, 0.3854, 0.3302, 0.3076, 0.5722, 0.2878, 0.4974, 0.3391, 0.4613, 0.3534, 0.5367, 0.4485, 0.7677, 0.3774, 0.794, 0.4009, 0.7159, 0.3854, 0.3302, 0.3225, 0.3527, 0.349, 0.2869, 0.3838, 0.6099, 0.4268, 0.6579, 0.3586, 0.681, 0.3838, 0.6099, 0.3432, 0.6332, 0.3534, 0.5367, 0.2662, 0.06488, 0.3338, 0.1997, 0.2419, 0.225, 0.3659, 0.4123, 0.3059, 0.4241, 0.3225, 0.3527, 0.2662, 0.06488, 0.1699, 0.2229, 0.1515, 0.06653, 0.2462, 0.3198, 0.2972, 0.2738, 0.3225, 0.3527, 0.2676, 0.3937, 0.3391, 0.4613, 0.2878, 0.4974, 0.3059, 0.4241, 0.204, 0.5154, 0.2555, 0.4679, 0.2532, 0.5675, 0.2158, 0.568, 0.2972, 0.2738, 0.2462, 0.3198, 0.2419, 0.225, 0.3586, 0.681, 0.4009, 0.7159, 0.333, 0.7688, 0.3432, 0.6332, 0.3037, 0.6669, 0.3076, 0.5722, 0.1699, 0.2229, 0.2419, 0.225, 0.1802, 0.2846, 0.04809, 0.0781, 0.1515, 0.06653, 0.09798, 0.2329, 0.3059, 0.4241, 0.2555, 0.4679, 0.2676, 0.3937, 0.2878, 0.4974, 0.3076, 0.5722, 0.2532, 0.5675, 0.2878, 0.4974, 0.2532, 0.5675, 0.2555, 0.4679, 0.3037, 0.6669, 0.3586, 0.681, 0.2908, 0.7472, 0.2462, 0.3198, 0.1846, 0.3473, 0.1802, 0.2846, 0.3076, 0.5722, 0.2656, 0.6402, 0.2532, 0.5675, 0.2656, 0.6402, 0.3037, 0.6669, 0.2642, 0.7068, 0.09798, 0.2329, 0.1699, 0.2229, 0.1223, 0.3093, 0.204, 0.5154, 0.1899, 0.4651, 0.2142, 0.4073, 0.2555, 0.4679, 0.1223, 0.3093, 0.1802, 0.2846, 0.1846, 0.3473, 0.1602, 0.4044, 0.1846, 0.3473, 0.2142, 0.4073, 0.1602, 0.4044, 0.1648, 0.6121, 0.1468, 0.5367, 0.204, 0.5154, 0.2158, 0.568, 0.2158, 0.568, 0.2532, 0.5675, 0.2136, 0.6614, 0.1602, 0.4044, 0.1275, 0.4382, 0.1223, 0.3093, 0.2136, 0.6614, 0.2642, 0.7068, 0.2206, 0.7543, 0.1275, 0.4382, 0.1602, 0.4044, 0.1899, 0.4651, 0.1468, 0.5367, 0.07391, 0.3293, 0.03955, 0.2944, 0.09798, 0.2329, 0.1223, 0.3093, 0.333, 0.7688, 0.2888, 0.8558, 0.2908, 0.7472, 0.3774, 0.794, 0.4029, 0.8749, 0.2888, 0.8558, 0.2206, 0.7543, 0.2908, 0.7472, 0.2251, 0.827, 0.1223, 0.3093, 0.08834, 0.4084, 0.07391, 0.3293, 0.1264, 0.7055, 0.1051, 0.6331, 0.1648, 0.6121, 0.1752, 0.6981, 0.1648, 0.6121, 0.2136, 0.6614, 0.1752, 0.6981, 0.09798, 0.2329, 0.03955, 0.2944, 0.02995, 0.2389, 0.1752, 0.6981, 0.2206, 0.7543, 0.1484, 0.7829, 0.08834, 0.4084, 0.05452, 0.3987, 0.07391, 0.3293, 0.1752, 0.6981, 0.1484, 0.7829, 0.1264, 0.7055, 0.08596, 0.4974, 0.1275, 0.4382, 0.1468, 0.5367, 0.09162, 0.5541, 0.1468, 0.5367, 0.1051, 0.6331, 0.09162, 0.5541, 0.08329, 0.7605, 0.06166, 0.653, 0.1051, 0.6331, 0.1264, 0.7055, 0.08834, 0.4084, 0.05079, 0.481, 0.05452, 0.3987, 0.03955, 0.2944, 0.07391, 0.3293, 0.03144, 0.3558, 0.06166, 0.653, 0.0354, 0.5979, 0.09162, 0.5541, 0.1051, 0.6331, 0.05079, 0.481, 0.08596, 0.4974, 0.09162, 0.5541, 0.0354, 0.5979, 0.02251, 0.7751, 0.01281, 0.6937, 0.06166, 0.653, 0.08329, 0.7605, 0.1484, 0.7829, 0.2251, 0.827, 0.1067, 0.8694, 0.1484, 0.7829, 0.1067, 0.8694, 0.08329, 0.7605, 0.2888, 0.8558, 0.5218, 0.9247, 0.1067, 0.8694, 0.05452, 0.3987, 0.003741, 0.4464, 0.03144, 0.3558, 0.8206, 0.7723, 0.8237, 0.6663, 0.9647, 0.6582, 0.9744, 0.7397, 0.9915, 0.259, 0.8531, 0.308, 0.9819, 0.2035, 0.06166, 0.653, 0.01281, 0.6937, 0.0354, 0.5979, 0.8531, 0.308, 0.9834, 0.3204, 0.8556, 0.3889, 0.9873, 0.5625, 0.8651, 0.642, 0.8631, 0.5866, 0.9873, 0.5625, 0.8631, 0.5866, 0.9632, 0.4922, 0.9878, 0.8694, 0.7932, 0.8565, 0.9744, 0.7397, 0.9557, 0.411, 0.9632, 0.4922, 0.8438, 0.4946, 0.9557, 0.411, 0.8438, 0.4946, 0.8556, 0.3889, 0.8237, 0.6663, 0.8127, 0.544, 0.8631, 0.5866, 0.8651, 0.642, 0.9647, 0.6582, 0.8237, 0.6663, 0.8651, 0.642, 0.8556, 0.3889, 0.8232, 0.3536, 0.8531, 0.308, 0.7468, 0.7439, 0.7643, 0.6636, 0.8237, 0.6663, 0.8206, 0.7723, 0.8232, 0.3536, 0.8556, 0.3889, 0.8043, 0.4214, 0.4956, 0.8291, 0.6022, 0.8363, 0.5218, 0.9247, 0.4029, 0.8749, 0.8237, 0.6663, 0.773, 0.6105, 0.8127, 0.544, 0.6022, 0.8363, 0.6822, 0.7939, 0.7932, 0.8565, 0.752, 0.9054, 0.8127, 0.544, 0.7561, 0.5441, 0.7699, 0.4666, 0.752, 0.9054, 0.5218, 0.9247, 0.6022, 0.8363, 0.8043, 0.4214, 0.8127, 0.544, 0.7699, 0.4666, 0.7938, 0.2724, 0.8531, 0.308, 0.8232, 0.3536, 0.7724, 0.3496, 0.7468, 0.7439, 0.7932, 0.8565, 0.6822, 0.7939, 0.6867, 0.7005, 0.7062, 0.6274, 0.7643, 0.6636, 0.7468, 0.7439, 0.7184, 0.5772, 0.773, 0.6105, 0.7643, 0.6636, 0.7062, 0.6274, 0.843, 0.2493, 0.8531, 0.308, 0.7938, 0.2724, 0.7227, 0.4324, 0.7699, 0.4666, 0.7561, 0.5441, 0.7049, 0.5073, 0.773, 0.6105, 0.7184, 0.5772, 0.7561, 0.5441, 0.7699, 0.4666, 0.7227, 0.4324, 0.7724, 0.3496, 0.6867, 0.7005, 0.6822, 0.7939, 0.6362, 0.722, 0.6022, 0.8363, 0.4956, 0.8291, 0.5279, 0.7698, 0.6022, 0.8363, 0.5279, 0.7698, 0.5736, 0.7495, 0.7227, 0.4324, 0.7237, 0.3356, 0.7724, 0.3496, 0.6867, 0.7005, 0.6362, 0.722, 0.6449, 0.6275, 0.7379, 0.2815, 0.7463, 0.2096, 0.7938, 0.2724, 0.6449, 0.6275, 0.6262, 0.5798, 0.6756, 0.5663, 0.8701, 0.1993, 0.843, 0.2493, 0.8038, 0.1864, 0.5736, 0.7495, 0.5954, 0.6739, 0.6362, 0.722, 0.7237, 0.3356, 0.6856, 0.3591, 0.6832, 0.2896, 0.5954, 0.6739, 0.6262, 0.5798, 0.6449, 0.6275, 0.6446, 0.5049, 0.6078, 0.5305, 0.6016, 0.4383, 0.4956, 0.8291, 0.4295, 0.821, 0.4485, 0.7677, 0.6446, 0.5049, 0.6016, 0.4383, 0.6635, 0.4312, 0.5279, 0.7698, 0.5219, 0.6988, 0.5736, 0.7495, 0.6832, 0.2896, 0.6714, 0.204, 0.7379, 0.2815, 0.6294, 0.3373, 0.6355, 0.2412, 0.6832, 0.2896, 0.574, 0.5346, 0.5355, 0.4441, 0.6016, 0.4383, 0.4485, 0.7677, 0.4731, 0.699, 0.5279, 0.7698, 0.5802, 0.3845, 0.5741, 0.2877, 0.6294, 0.3373, 0.5219, 0.6988, 0.499, 0.6218, 0.553, 0.632, 0.553, 0.632, 0.499, 0.6218, 0.5017, 0.5666, 0.574, 0.5346, 0.5265, 0.5229, 0.5355, 0.4441, 0.6355, 0.2412, 0.5741, 0.2877, 0.5519, 0.1814, 0.6714, 0.204, 0.7548, 0.0325, 0.7463, 0.2096, 0.5355, 0.4441, 0.5171, 0.3737, 0.5802, 0.3845, 0.8701, 0.1993, 0.8038, 0.1864, 0.9134, 0.1529, 0.6714, 0.204, 0.5519, 0.1814, 0.5676, 0.04273, 0.5017, 0.5666, 0.4768, 0.4705, 0.5265, 0.5229, 0.8038, 0.1864, 0.7548, 0.0325, 0.9134, 0.1529, 0.4768, 0.4705, 0.4552, 0.3847, 0.5171, 0.3737, 0.4552, 0.3847, 0.4224, 0.3529, 0.4883, 0.3318, 0.4485, 0.7677, 0.4009, 0.7159, 0.4731, 0.699, 0.5029, 0.2543, 0.4229, 0.2682, 0.4185, 0.188, 0.5029, 0.2543, 0.4185, 0.188, 0.5519, 0.1814, 0.4456, 0.547, 0.4236, 0.4633, 0.4768, 0.4705, 0.5676, 0.04273, 0.4185, 0.188, 0.2662, 0.06488, 0.4236, 0.4633, 0.4224, 0.3529, 0.4552, 0.3847, 0.4456, 0.547, 0.4363, 0.5996, 0.3959, 0.5295, 0.3854, 0.3302, 0.349, 0.2869, 0.4229, 0.2682, 0.4268, 0.6579, 0.3838, 0.6099, 0.4363, 0.5996, 0.9839, 0.03141, 0.9833, 0.1669, 0.7548, 0.0325, 0.4236, 0.4633, 0.3959, 0.5295, 0.3659, 0.4123, 0.4236, 0.4633, 0.3659, 0.4123, 0.4224, 0.3529, 0.4485, 0.7677, 0.4295, 0.821, 0.3774, 0.794, 0.3854, 0.3302, 0.3659, 0.4123, 0.3225, 0.3527, 0.4009, 0.7159, 0.3586, 0.681, 0.4268, 0.6579, 0.3338, 0.1997, 0.349, 0.2869, 0.2972, 0.2738, 0.3959, 0.5295, 0.3838, 0.6099, 0.3534, 0.5367, 0.3225, 0.3527, 0.2972, 0.2738, 0.349, 0.2869, 0.3586, 0.681, 0.3432, 0.6332, 0.3838, 0.6099, 0.2972, 0.2738, 0.2419, 0.225, 0.3338, 0.1997, 0.3391, 0.4613, 0.3059, 0.4241, 0.3659, 0.4123, 0.3059, 0.4241, 0.2676, 0.3937, 0.3225, 0.3527, 0.3432, 0.6332, 0.3076, 0.5722, 0.3534, 0.5367, 0.2419, 0.225, 0.1699, 0.2229, 0.2662, 0.06488, 0.3432, 0.6332, 0.3586, 0.681, 0.3037, 0.6669, 0.2462, 0.3198, 0.1802, 0.2846, 0.2419, 0.225, 0.1699, 0.2229, 0.09798, 0.2329, 0.1515, 0.06653, 0.2878, 0.4974, 0.2555, 0.4679, 0.3059, 0.4241, 0.3774, 0.794, 0.333, 0.7688, 0.4009, 0.7159, 0.2555, 0.4679, 0.2142, 0.4073, 0.2676, 0.3937, 0.2676, 0.3937, 0.2142, 0.4073, 0.2462, 0.3198, 0.333, 0.7688, 0.2908, 0.7472, 0.3586, 0.681, 0.2462, 0.3198, 0.2142, 0.4073, 0.1846, 0.3473, 0.3076, 0.5722, 0.3037, 0.6669, 0.2656, 0.6402, 0.3037, 0.6669, 0.2908, 0.7472, 0.2642, 0.7068, 0.1802, 0.2846, 0.1223, 0.3093, 0.1699, 0.2229, 0.04809, 0.0781, 0.09798, 0.2329, 0.02995, 0.2389, 0.8701, 0.1993, 0.9134, 0.1529, 0.9819, 0.2035, 0.1899, 0.4651, 0.1602, 0.4044, 0.2142, 0.4073, 0.2656, 0.6402, 0.2642, 0.7068, 0.2136, 0.6614, 0.2656, 0.6402, 0.2136, 0.6614, 0.2532, 0.5675, 0.2158, 0.568, 0.2136, 0.6614, 0.1648, 0.6121, 0.204, 0.5154, 0.1468, 0.5367, 0.1899, 0.4651, 0.3774, 0.794, 0.2888, 0.8558, 0.333, 0.7688, 0.2642, 0.7068, 0.2908, 0.7472, 0.2206, 0.7543, 0.3774, 0.794, 0.4295, 0.821, 0.4029, 0.8749, 0.2888, 0.8558, 0.2251, 0.827, 0.2908, 0.7472, 0.1275, 0.4382, 0.08834, 0.4084, 0.1223, 0.3093, 0.2136, 0.6614, 0.2206, 0.7543, 0.1752, 0.6981, 0.1648, 0.6121, 0.1051, 0.6331, 0.1468, 0.5367, 0.1275, 0.4382, 0.08596, 0.4974, 0.08834, 0.4084, 0.2206, 0.7543, 0.2251, 0.827, 0.1484, 0.7829, 0.08834, 0.4084, 0.08596, 0.4974, 0.05079, 0.481, 0.05452, 0.3987, 0.03144, 0.3558, 0.07391, 0.3293, 0.1484, 0.7829, 0.08329, 0.7605, 0.1264, 0.7055, 0.2888, 0.8558, 0.1067, 0.8694, 0.2251, 0.827, 0.2888, 0.8558, 0.4029, 0.8749, 0.5218, 0.9247, 0.0354, 0.5979, 0.01133, 0.5276, 0.05079, 0.481, 0.05079, 0.481, 0.01133, 0.5276, 0.003741, 0.4464, 0.05079, 0.481, 0.003741, 0.4464, 0.05452, 0.3987, 0.08329, 0.7605, 0.1067, 0.8694, 0.02251, 0.7751, 0.9915, 0.259, 0.9834, 0.3204, 0.8531, 0.308, 0.8531, 0.308, 0.843, 0.2493, 0.9819, 0.2035, 0.9647, 0.6582, 0.8651, 0.642, 0.9873, 0.5625, 0.8701, 0.1993, 0.9819, 0.2035, 0.843, 0.2493, 0.5218, 0.9247, 0.752, 0.9054, 0.9878, 0.8694, 0.9878, 0.8694, 0.752, 0.9054, 0.7932, 0.8565, 0.9557, 0.411, 0.8556, 0.3889, 0.9834, 0.3204, 0.8631, 0.5866, 0.8438, 0.4946, 0.9632, 0.4922, 0.9744, 0.7397, 0.7932, 0.8565, 0.8206, 0.7723, 0.8631, 0.5866, 0.8127, 0.544, 0.8438, 0.4946, 0.6449, 0.6275, 0.6756, 0.5663, 0.7062, 0.6274, 0.6867, 0.7005, 0.8438, 0.4946, 0.8127, 0.544, 0.8043, 0.4214, 0.8438, 0.4946, 0.8043, 0.4214, 0.8556, 0.3889, 0.8206, 0.7723, 0.7932, 0.8565, 0.7468, 0.7439, 0.8237, 0.6663, 0.7643, 0.6636, 0.773, 0.6105, 0.4029, 0.8749, 0.4295, 0.821, 0.4956, 0.8291, 0.773, 0.6105, 0.7561, 0.5441, 0.8127, 0.544, 0.7699, 0.4666, 0.7724, 0.3496, 0.8043, 0.4214, 0.7468, 0.7439, 0.6822, 0.7939, 0.6867, 0.7005, 0.8043, 0.4214, 0.7724, 0.3496, 0.8232, 0.3536, 0.7184, 0.5772, 0.7049, 0.5073, 0.7561, 0.5441, 0.6022, 0.8363, 0.6362, 0.722, 0.6822, 0.7939, 0.7184, 0.5772, 0.7062, 0.6274, 0.6756, 0.5663, 0.7184, 0.5772, 0.6756, 0.5663, 0.7049, 0.5073, 0.6362, 0.722, 0.6022, 0.8363, 0.5736, 0.7495, 0.7724, 0.3496, 0.7237, 0.3356, 0.7379, 0.2815, 0.7724, 0.3496, 0.7379, 0.2815, 0.7938, 0.2724, 0.8038, 0.1864, 0.843, 0.2493, 0.7938, 0.2724, 0.7463, 0.2096, 0.6446, 0.5049, 0.6635, 0.4312, 0.7049, 0.5073, 0.6756, 0.5663, 0.6756, 0.5663, 0.6262, 0.5798, 0.6446, 0.5049, 0.553, 0.632, 0.5954, 0.6739, 0.5736, 0.7495, 0.5219, 0.6988, 0.7227, 0.4324, 0.7049, 0.5073, 0.6635, 0.4312, 0.7227, 0.4324, 0.6635, 0.4312, 0.6856, 0.3591, 0.7237, 0.3356, 0.7227, 0.4324, 0.6856, 0.3591, 0.6362, 0.722, 0.5954, 0.6739, 0.6449, 0.6275, 0.7237, 0.3356, 0.6832, 0.2896, 0.7379, 0.2815, 0.6262, 0.5798, 0.6078, 0.5305, 0.6446, 0.5049, 0.6262, 0.5798, 0.574, 0.5346, 0.6078, 0.5305, 0.4956, 0.8291, 0.4485, 0.7677, 0.5279, 0.7698, 0.6635, 0.4312, 0.6016, 0.4383, 0.6294, 0.3373, 0.6856, 0.3591, 0.6635, 0.4312, 0.6294, 0.3373, 0.574, 0.5346, 0.6262, 0.5798, 0.5954, 0.6739, 0.553, 0.632, 0.6856, 0.3591, 0.6294, 0.3373, 0.6832, 0.2896, 0.5265, 0.5229, 0.574, 0.5346, 0.553, 0.632, 0.5017, 0.5666, 0.7379, 0.2815, 0.6714, 0.204, 0.7463, 0.2096, 0.6714, 0.204, 0.6832, 0.2896, 0.6355, 0.2412, 0.6016, 0.4383, 0.6078, 0.5305, 0.574, 0.5346, 0.6016, 0.4383, 0.5802, 0.3845, 0.6294, 0.3373, 0.6016, 0.4383, 0.5355, 0.4441, 0.5802, 0.3845, 0.5279, 0.7698, 0.4731, 0.699, 0.5219, 0.6988, 0.6355, 0.2412, 0.6294, 0.3373, 0.5741, 0.2877, 0.5029, 0.2543, 0.5741, 0.2877, 0.5171, 0.3737, 0.4883, 0.3318, 0.499, 0.6218, 0.5219, 0.6988, 0.4731, 0.699, 0.6355, 0.2412, 0.5519, 0.1814, 0.6714, 0.204, 0.8038, 0.1864, 0.7463, 0.2096, 0.7548, 0.0325, 0.5802, 0.3845, 0.5171, 0.3737, 0.5741, 0.2877, 0.5355, 0.4441, 0.4768, 0.4705, 0.5171, 0.3737, 0.4363, 0.5996, 0.4456, 0.547, 0.5017, 0.5666, 0.499, 0.6218, 0.5741, 0.2877, 0.5029, 0.2543, 0.5519, 0.1814, 0.7548, 0.0325, 0.6714, 0.204, 0.5676, 0.04273, 0.5355, 0.4441, 0.5265, 0.5229, 0.4768, 0.4705, 0.4363, 0.5996, 0.499, 0.6218, 0.4731, 0.699, 0.4268, 0.6579, 0.5017, 0.5666, 0.4456, 0.547, 0.4768, 0.4705, 0.5171, 0.3737, 0.4552, 0.3847, 0.4883, 0.3318, 0.4229, 0.2682, 0.5029, 0.2543, 0.4883, 0.3318, 0.4224, 0.3529, 0.3338, 0.1997, 0.4185, 0.188, 0.4229, 0.2682, 0.349, 0.2869, 0.4268, 0.6579, 0.4731, 0.699, 0.4009, 0.7159, 0.5519, 0.1814, 0.4185, 0.188, 0.5676, 0.04273, 0.4768, 0.4705, 0.4236, 0.4633, 0.4552, 0.3847, 0.4456, 0.547, 0.3959, 0.5295, 0.4236, 0.4633, 0.5676, 0.04273, 0.9839, 0.03141, 0.7548, 0.0325, 0.4224, 0.3529, 0.3854, 0.3302, 0.4229, 0.2682, 0.3534, 0.5367, 0.3391, 0.4613, 0.3659, 0.4123, 0.3959, 0.5295, 0.4363, 0.5996, 0.3838, 0.6099, 0.3959, 0.5295, 0.2662, 0.06488, 0.4185, 0.188, 0.3338, 0.1997, 0.9134, 0.1529, 0.7548, 0.0325, 0.9833, 0.1669, 0.4224, 0.3529, 0.3659, 0.4123, 0.3854, 0.3302, 0.3076, 0.5722, 0.2878, 0.4974, 0.3391, 0.4613, 0.3534, 0.5367, 0.4485, 0.7677, 0.3774, 0.794, 0.4009, 0.7159, 0.3854, 0.3302, 0.3225, 0.3527, 0.349, 0.2869, 0.3838, 0.6099, 0.4268, 0.6579, 0.3586, 0.681, 0.3838, 0.6099, 0.3432, 0.6332, 0.3534, 0.5367, 0.2662, 0.06488, 0.3338, 0.1997, 0.2419, 0.225, 0.3659, 0.4123, 0.3059, 0.4241, 0.3225, 0.3527, 0.2662, 0.06488, 0.1699, 0.2229, 0.1515, 0.06653, 0.2462, 0.3198, 0.2972, 0.2738, 0.3225, 0.3527, 0.2676, 0.3937, 0.3391, 0.4613, 0.2878, 0.4974, 0.3059, 0.4241, 0.204, 0.5154, 0.2555, 0.4679, 0.2532, 0.5675, 0.2158, 0.568, 0.2972, 0.2738, 0.2462, 0.3198, 0.2419, 0.225, 0.3586, 0.681, 0.4009, 0.7159, 0.333, 0.7688, 0.3432, 0.6332, 0.3037, 0.6669, 0.3076, 0.5722, 0.1699, 0.2229, 0.2419, 0.225, 0.1802, 0.2846, 0.04809, 0.0781, 0.1515, 0.06653, 0.09798, 0.2329, 0.3059, 0.4241, 0.2555, 0.4679, 0.2676, 0.3937, 0.2878, 0.4974, 0.3076, 0.5722, 0.2532, 0.5675, 0.2878, 0.4974, 0.2532, 0.5675, 0.2555, 0.4679, 0.3037, 0.6669, 0.3586, 0.681, 0.2908, 0.7472, 0.2462, 0.3198, 0.1846, 0.3473, 0.1802, 0.2846, 0.3076, 0.5722, 0.2656, 0.6402, 0.2532, 0.5675, 0.2656, 0.6402, 0.3037, 0.6669, 0.2642, 0.7068, 0.09798, 0.2329, 0.1699, 0.2229, 0.1223, 0.3093, 0.204, 0.5154, 0.1899, 0.4651, 0.2142, 0.4073, 0.2555, 0.4679, 0.1223, 0.3093, 0.1802, 0.2846, 0.1846, 0.3473, 0.1602, 0.4044, 0.1846, 0.3473, 0.2142, 0.4073, 0.1602, 0.4044, 0.1648, 0.6121, 0.1468, 0.5367, 0.204, 0.5154, 0.2158, 0.568, 0.2158, 0.568, 0.2532, 0.5675, 0.2136, 0.6614, 0.1602, 0.4044, 0.1275, 0.4382, 0.1223, 0.3093, 0.2136, 0.6614, 0.2642, 0.7068, 0.2206, 0.7543, 0.1275, 0.4382, 0.1602, 0.4044, 0.1899, 0.4651, 0.1468, 0.5367, 0.07391, 0.3293, 0.03955, 0.2944, 0.09798, 0.2329, 0.1223, 0.3093, 0.333, 0.7688, 0.2888, 0.8558, 0.2908, 0.7472, 0.3774, 0.794, 0.4029, 0.8749, 0.2888, 0.8558, 0.2206, 0.7543, 0.2908, 0.7472, 0.2251, 0.827, 0.1223, 0.3093, 0.08834, 0.4084, 0.07391, 0.3293, 0.1264, 0.7055, 0.1051, 0.6331, 0.1648, 0.6121, 0.1752, 0.6981, 0.1648, 0.6121, 0.2136, 0.6614, 0.1752, 0.6981, 0.09798, 0.2329, 0.03955, 0.2944, 0.02995, 0.2389, 0.1752, 0.6981, 0.2206, 0.7543, 0.1484, 0.7829, 0.08834, 0.4084, 0.05452, 0.3987, 0.07391, 0.3293, 0.1752, 0.6981, 0.1484, 0.7829, 0.1264, 0.7055, 0.08596, 0.4974, 0.1275, 0.4382, 0.1468, 0.5367, 0.09162, 0.5541, 0.1468, 0.5367, 0.1051, 0.6331, 0.09162, 0.5541, 0.08329, 0.7605, 0.06166, 0.653, 0.1051, 0.6331, 0.1264, 0.7055, 0.08834, 0.4084, 0.05079, 0.481, 0.05452, 0.3987, 0.03955, 0.2944, 0.07391, 0.3293, 0.03144, 0.3558, 0.06166, 0.653, 0.0354, 0.5979, 0.09162, 0.5541, 0.1051, 0.6331, 0.05079, 0.481, 0.08596, 0.4974, 0.09162, 0.5541, 0.0354, 0.5979, 0.02251, 0.7751, 0.01281, 0.6937, 0.06166, 0.653, 0.08329, 0.7605, 0.1484, 0.7829, 0.2251, 0.827, 0.1067, 0.8694, 0.1484, 0.7829, 0.1067, 0.8694, 0.08329, 0.7605, 0.2888, 0.8558, 0.5218, 0.9247, 0.1067, 0.8694, 0.05452, 0.3987, 0.003741, 0.4464, 0.03144, 0.3558, 0.8206, 0.7723, 0.8237, 0.6663, 0.9647, 0.6582, 0.9744, 0.7397, 0.9915, 0.259, 0.8531, 0.308, 0.9819, 0.2035, 0.06166, 0.653, 0.01281, 0.6937, 0.0354, 0.5979, 0.8531, 0.308, 0.9834, 0.3204, 0.8556, 0.3889, 0.9873, 0.5625, 0.8651, 0.642, 0.8631, 0.5866, 0.9873, 0.5625, 0.8631, 0.5866, 0.9632, 0.4922, 0.9878, 0.8694, 0.7932, 0.8565, 0.9744, 0.7397, 0.9557, 0.411, 0.9632, 0.4922, 0.8438, 0.4946, 0.9557, 0.411, 0.8438, 0.4946, 0.8556, 0.3889, 0.8237, 0.6663, 0.8127, 0.544, 0.8631, 0.5866, 0.8651, 0.642, 0.9647, 0.6582, 0.8237, 0.6663, 0.8651, 0.642, 0.8556, 0.3889, 0.8232, 0.3536, 0.8531, 0.308, 0.7468, 0.7439, 0.7643, 0.6636, 0.8237, 0.6663, 0.8206, 0.7723, 0.8232, 0.3536, 0.8556, 0.3889, 0.8043, 0.4214, 0.4956, 0.8291, 0.6022, 0.8363, 0.5218, 0.9247, 0.4029, 0.8749, 0.8237, 0.6663, 0.773, 0.6105, 0.8127, 0.544, 0.6022, 0.8363, 0.6822, 0.7939, 0.7932, 0.8565, 0.752, 0.9054, 0.8127, 0.544, 0.7561, 0.5441, 0.7699, 0.4666, 0.752, 0.9054, 0.5218, 0.9247, 0.6022, 0.8363, 0.8043, 0.4214, 0.8127, 0.544, 0.7699, 0.4666, 0.7938, 0.2724, 0.8531, 0.308, 0.8232, 0.3536, 0.7724, 0.3496, 0.7468, 0.7439, 0.7932, 0.8565, 0.6822, 0.7939, 0.6867, 0.7005, 0.7062, 0.6274, 0.7643, 0.6636, 0.7468, 0.7439, 0.7184, 0.5772, 0.773, 0.6105, 0.7643, 0.6636, 0.7062, 0.6274, 0.843, 0.2493, 0.8531, 0.308, 0.7938, 0.2724, 0.7227, 0.4324, 0.7699, 0.4666, 0.7561, 0.5441, 0.7049, 0.5073, 0.773, 0.6105, 0.7184, 0.5772, 0.7561, 0.5441, 0.7699, 0.4666, 0.7227, 0.4324, 0.7724, 0.3496, 0.6867, 0.7005, 0.6822, 0.7939, 0.6362, 0.722, 0.6022, 0.8363, 0.4956, 0.8291, 0.5279, 0.7698, 0.6022, 0.8363, 0.5279, 0.7698, 0.5736, 0.7495, 0.7227, 0.4324, 0.7237, 0.3356, 0.7724, 0.3496, 0.6867, 0.7005, 0.6362, 0.722, 0.6449, 0.6275, 0.7379, 0.2815, 0.7463, 0.2096, 0.7938, 0.2724, 0.6449, 0.6275, 0.6262, 0.5798, 0.6756, 0.5663, 0.8701, 0.1993, 0.843, 0.2493, 0.8038, 0.1864, 0.5736, 0.7495, 0.5954, 0.6739, 0.6362, 0.722, 0.7237, 0.3356, 0.6856, 0.3591, 0.6832, 0.2896, 0.5954, 0.6739, 0.6262, 0.5798, 0.6449, 0.6275, 0.6446, 0.5049, 0.6078, 0.5305, 0.6016, 0.4383, 0.4956, 0.8291, 0.4295, 0.821, 0.4485, 0.7677, 0.6446, 0.5049, 0.6016, 0.4383, 0.6635, 0.4312, 0.5279, 0.7698, 0.5219, 0.6988, 0.5736, 0.7495, 0.6832, 0.2896, 0.6714, 0.204, 0.7379, 0.2815, 0.6294, 0.3373, 0.6355, 0.2412, 0.6832, 0.2896, 0.574, 0.5346, 0.5355, 0.4441, 0.6016, 0.4383, 0.4485, 0.7677, 0.4731, 0.699, 0.5279, 0.7698, 0.5802, 0.3845, 0.5741, 0.2877, 0.6294, 0.3373, 0.5219, 0.6988, 0.499, 0.6218, 0.553, 0.632, 0.553, 0.632, 0.499, 0.6218, 0.5017, 0.5666, 0.574, 0.5346, 0.5265, 0.5229, 0.5355, 0.4441, 0.6355, 0.2412, 0.5741, 0.2877, 0.5519, 0.1814, 0.6714, 0.204, 0.7548, 0.0325, 0.7463, 0.2096, 0.5355, 0.4441, 0.5171, 0.3737, 0.5802, 0.3845, 0.8701, 0.1993, 0.8038, 0.1864, 0.9134, 0.1529, 0.6714, 0.204, 0.5519, 0.1814, 0.5676, 0.04273, 0.5017, 0.5666, 0.4768, 0.4705, 0.5265, 0.5229, 0.8038, 0.1864, 0.7548, 0.0325, 0.9134, 0.1529, 0.4768, 0.4705, 0.4552, 0.3847, 0.5171, 0.3737, 0.4552, 0.3847, 0.4224, 0.3529, 0.4883, 0.3318, 0.4485, 0.7677, 0.4009, 0.7159, 0.4731, 0.699, 0.5029, 0.2543, 0.4229, 0.2682, 0.4185, 0.188, 0.5029, 0.2543, 0.4185, 0.188, 0.5519, 0.1814, 0.4456, 0.547, 0.4236, 0.4633, 0.4768, 0.4705, 0.5676, 0.04273, 0.4185, 0.188, 0.2662, 0.06488, 0.4236, 0.4633, 0.4224, 0.3529, 0.4552, 0.3847, 0.4456, 0.547, 0.4363, 0.5996, 0.3959, 0.5295, 0.3854, 0.3302, 0.349, 0.2869, 0.4229, 0.2682, 0.4268, 0.6579, 0.3838, 0.6099, 0.4363, 0.5996, 0.9839, 0.03141, 0.9833, 0.1669, 0.7548, 0.0325, 0.4236, 0.4633, 0.3959, 0.5295, 0.3659, 0.4123, 0.4236, 0.4633, 0.3659, 0.4123, 0.4224, 0.3529, 0.4485, 0.7677, 0.4295, 0.821, 0.3774, 0.794, 0.3854, 0.3302, 0.3659, 0.4123, 0.3225, 0.3527, 0.4009, 0.7159, 0.3586, 0.681, 0.4268, 0.6579, 0.3338, 0.1997, 0.349, 0.2869, 0.2972, 0.2738, 0.3959, 0.5295, 0.3838, 0.6099, 0.3534, 0.5367, 0.3225, 0.3527, 0.2972, 0.2738, 0.349, 0.2869, 0.3586, 0.681, 0.3432, 0.6332, 0.3838, 0.6099, 0.2972, 0.2738, 0.2419, 0.225, 0.3338, 0.1997, 0.3391, 0.4613, 0.3059, 0.4241, 0.3659, 0.4123, 0.3059, 0.4241, 0.2676, 0.3937, 0.3225, 0.3527, 0.3432, 0.6332, 0.3076, 0.5722, 0.3534, 0.5367, 0.2419, 0.225, 0.1699, 0.2229, 0.2662, 0.06488, 0.3432, 0.6332, 0.3586, 0.681, 0.3037, 0.6669, 0.2462, 0.3198, 0.1802, 0.2846, 0.2419, 0.225, 0.1699, 0.2229, 0.09798, 0.2329, 0.1515, 0.06653, 0.2878, 0.4974, 0.2555, 0.4679, 0.3059, 0.4241, 0.3774, 0.794, 0.333, 0.7688, 0.4009, 0.7159, 0.2555, 0.4679, 0.2142, 0.4073, 0.2676, 0.3937, 0.2676, 0.3937, 0.2142, 0.4073, 0.2462, 0.3198, 0.333, 0.7688, 0.2908, 0.7472, 0.3586, 0.681, 0.2462, 0.3198, 0.2142, 0.4073, 0.1846, 0.3473, 0.3076, 0.5722, 0.3037, 0.6669, 0.2656, 0.6402, 0.3037, 0.6669, 0.2908, 0.7472, 0.2642, 0.7068, 0.1802, 0.2846, 0.1223, 0.3093, 0.1699, 0.2229, 0.04809, 0.0781, 0.09798, 0.2329, 0.02995, 0.2389, 0.8701, 0.1993, 0.9134, 0.1529, 0.9819, 0.2035, 0.1899, 0.4651, 0.1602, 0.4044, 0.2142, 0.4073, 0.2656, 0.6402, 0.2642, 0.7068, 0.2136, 0.6614, 0.2656, 0.6402, 0.2136, 0.6614, 0.2532, 0.5675, 0.2158, 0.568, 0.2136, 0.6614, 0.1648, 0.6121, 0.204, 0.5154, 0.1468, 0.5367, 0.1899, 0.4651, 0.3774, 0.794, 0.2888, 0.8558, 0.333, 0.7688, 0.2642, 0.7068, 0.2908, 0.7472, 0.2206, 0.7543, 0.3774, 0.794, 0.4295, 0.821, 0.4029, 0.8749, 0.2888, 0.8558, 0.2251, 0.827, 0.2908, 0.7472, 0.1275, 0.4382, 0.08834, 0.4084, 0.1223, 0.3093, 0.2136, 0.6614, 0.2206, 0.7543, 0.1752, 0.6981, 0.1648, 0.6121, 0.1051, 0.6331, 0.1468, 0.5367, 0.1275, 0.4382, 0.08596, 0.4974, 0.08834, 0.4084, 0.2206, 0.7543, 0.2251, 0.827, 0.1484, 0.7829, 0.08834, 0.4084, 0.08596, 0.4974, 0.05079, 0.481, 0.05452, 0.3987, 0.03144, 0.3558, 0.07391, 0.3293, 0.1484, 0.7829, 0.08329, 0.7605, 0.1264, 0.7055, 0.2888, 0.8558, 0.1067, 0.8694, 0.2251, 0.827, 0.2888, 0.8558, 0.4029, 0.8749, 0.5218, 0.9247, 0.0354, 0.5979, 0.01133, 0.5276, 0.05079, 0.481, 0.05079, 0.481, 0.01133, 0.5276, 0.003741, 0.4464, 0.05079, 0.481, 0.003741, 0.4464, 0.05452, 0.3987, 0.08329, 0.7605, 0.1067, 0.8694, 0.02251, 0.7751, 0.9915, 0.259, 0.9834, 0.3204, 0.8531, 0.308, 0.8531, 0.308, 0.843, 0.2493, 0.9819, 0.2035, 0.9647, 0.6582, 0.8651, 0.642, 0.9873, 0.5625, 0.8701, 0.1993, 0.9819, 0.2035, 0.843, 0.2493, 0.5218, 0.9247, 0.752, 0.9054, 0.9878, 0.8694, 0.9878, 0.8694, 0.752, 0.9054, 0.7932, 0.8565, 0.9557, 0.411, 0.8556, 0.3889, 0.9834, 0.3204, 0.8631, 0.5866, 0.8438, 0.4946, 0.9632, 0.4922, 0.9744, 0.7397, 0.7932, 0.8565, 0.8206, 0.7723, 0.8631, 0.5866, 0.8127, 0.544, 0.8438, 0.4946, 0.6449, 0.6275, 0.6756, 0.5663, 0.7062, 0.6274, 0.6867, 0.7005, 0.8438, 0.4946, 0.8127, 0.544, 0.8043, 0.4214, 0.8438, 0.4946, 0.8043, 0.4214, 0.8556, 0.3889, 0.8206, 0.7723, 0.7932, 0.8565, 0.7468, 0.7439, 0.8237, 0.6663, 0.7643, 0.6636, 0.773, 0.6105, 0.4029, 0.8749, 0.4295, 0.821, 0.4956, 0.8291, 0.773, 0.6105, 0.7561, 0.5441, 0.8127, 0.544, 0.7699, 0.4666, 0.7724, 0.3496, 0.8043, 0.4214, 0.7468, 0.7439, 0.6822, 0.7939, 0.6867, 0.7005, 0.8043, 0.4214, 0.7724, 0.3496, 0.8232, 0.3536, 0.7184, 0.5772, 0.7049, 0.5073, 0.7561, 0.5441, 0.6022, 0.8363, 0.6362, 0.722, 0.6822, 0.7939, 0.7184, 0.5772, 0.7062, 0.6274, 0.6756, 0.5663, 0.7184, 0.5772, 0.6756, 0.5663, 0.7049, 0.5073, 0.6362, 0.722, 0.6022, 0.8363, 0.5736, 0.7495, 0.7724, 0.3496, 0.7237, 0.3356, 0.7379, 0.2815, 0.7724, 0.3496, 0.7379, 0.2815, 0.7938, 0.2724, 0.8038, 0.1864, 0.843, 0.2493, 0.7938, 0.2724, 0.7463, 0.2096, 0.6446, 0.5049, 0.6635, 0.4312, 0.7049, 0.5073, 0.6756, 0.5663, 0.6756, 0.5663, 0.6262, 0.5798, 0.6446, 0.5049, 0.553, 0.632, 0.5954, 0.6739, 0.5736, 0.7495, 0.5219, 0.6988, 0.7227, 0.4324, 0.7049, 0.5073, 0.6635, 0.4312, 0.7227, 0.4324, 0.6635, 0.4312, 0.6856, 0.3591, 0.7237, 0.3356, 0.7227, 0.4324, 0.6856, 0.3591, 0.6362, 0.722, 0.5954, 0.6739, 0.6449, 0.6275, 0.7237, 0.3356, 0.6832, 0.2896, 0.7379, 0.2815, 0.6262, 0.5798, 0.6078, 0.5305, 0.6446, 0.5049, 0.6262, 0.5798, 0.574, 0.5346, 0.6078, 0.5305, 0.4956, 0.8291, 0.4485, 0.7677, 0.5279, 0.7698, 0.6635, 0.4312, 0.6016, 0.4383, 0.6294, 0.3373, 0.6856, 0.3591, 0.6635, 0.4312, 0.6294, 0.3373, 0.574, 0.5346, 0.6262, 0.5798, 0.5954, 0.6739, 0.553, 0.632, 0.6856, 0.3591, 0.6294, 0.3373, 0.6832, 0.2896, 0.5265, 0.5229, 0.574, 0.5346, 0.553, 0.632, 0.5017, 0.5666, 0.7379, 0.2815, 0.6714, 0.204, 0.7463, 0.2096, 0.6714, 0.204, 0.6832, 0.2896, 0.6355, 0.2412, 0.6016, 0.4383, 0.6078, 0.5305, 0.574, 0.5346, 0.6016, 0.4383, 0.5802, 0.3845, 0.6294, 0.3373, 0.6016, 0.4383, 0.5355, 0.4441, 0.5802, 0.3845, 0.5279, 0.7698, 0.4731, 0.699, 0.5219, 0.6988, 0.6355, 0.2412, 0.6294, 0.3373, 0.5741, 0.2877, 0.5029, 0.2543, 0.5741, 0.2877, 0.5171, 0.3737, 0.4883, 0.3318, 0.499, 0.6218, 0.5219, 0.6988, 0.4731, 0.699, 0.6355, 0.2412, 0.5519, 0.1814, 0.6714, 0.204, 0.8038, 0.1864, 0.7463, 0.2096, 0.7548, 0.0325, 0.5802, 0.3845, 0.5171, 0.3737, 0.5741, 0.2877, 0.5355, 0.4441, 0.4768, 0.4705, 0.5171, 0.3737, 0.4363, 0.5996, 0.4456, 0.547, 0.5017, 0.5666, 0.499, 0.6218, 0.5741, 0.2877, 0.5029, 0.2543, 0.5519, 0.1814, 0.7548, 0.0325, 0.6714, 0.204, 0.5676, 0.04273, 0.5355, 0.4441, 0.5265, 0.5229, 0.4768, 0.4705, 0.4363, 0.5996, 0.499, 0.6218, 0.4731, 0.699, 0.4268, 0.6579, 0.5017, 0.5666, 0.4456, 0.547, 0.4768, 0.4705, 0.5171, 0.3737, 0.4552, 0.3847, 0.4883, 0.3318, 0.4229, 0.2682, 0.5029, 0.2543, 0.4883, 0.3318, 0.4224, 0.3529, 0.3338, 0.1997, 0.4185, 0.188, 0.4229, 0.2682, 0.349, 0.2869, 0.4268, 0.6579, 0.4731, 0.699, 0.4009, 0.7159, 0.5519, 0.1814, 0.4185, 0.188, 0.5676, 0.04273, 0.4768, 0.4705, 0.4236, 0.4633, 0.4552, 0.3847, 0.4456, 0.547, 0.3959, 0.5295, 0.4236, 0.4633, 0.5676, 0.04273, 0.9839, 0.03141, 0.7548, 0.0325, 0.4224, 0.3529, 0.3854, 0.3302, 0.4229, 0.2682, 0.3534, 0.5367, 0.3391, 0.4613, 0.3659, 0.4123, 0.3959, 0.5295, 0.4363, 0.5996, 0.3838, 0.6099, 0.3959, 0.5295, 0.2662, 0.06488, 0.4185, 0.188, 0.3338, 0.1997, 0.9134, 0.1529, 0.7548, 0.0325, 0.9833, 0.1669, 0.4224, 0.3529, 0.3659, 0.4123, 0.3854, 0.3302, 0.3076, 0.5722, 0.2878, 0.4974, 0.3391, 0.4613, 0.3534, 0.5367, 0.4485, 0.7677, 0.3774, 0.794, 0.4009, 0.7159, 0.3854, 0.3302, 0.3225, 0.3527, 0.349, 0.2869, 0.3838, 0.6099, 0.4268, 0.6579, 0.3586, 0.681, 0.3838, 0.6099, 0.3432, 0.6332, 0.3534, 0.5367, 0.2662, 0.06488, 0.3338, 0.1997, 0.2419, 0.225, 0.3659, 0.4123, 0.3059, 0.4241, 0.3225, 0.3527, 0.2662, 0.06488, 0.1699, 0.2229, 0.1515, 0.06653, 0.2462, 0.3198, 0.2972, 0.2738, 0.3225, 0.3527, 0.2676, 0.3937, 0.3391, 0.4613, 0.2878, 0.4974, 0.3059, 0.4241, 0.204, 0.5154, 0.2555, 0.4679, 0.2532, 0.5675, 0.2158, 0.568, 0.2972, 0.2738, 0.2462, 0.3198, 0.2419, 0.225, 0.3586, 0.681, 0.4009, 0.7159, 0.333, 0.7688, 0.3432, 0.6332, 0.3037, 0.6669, 0.3076, 0.5722, 0.1699, 0.2229, 0.2419, 0.225, 0.1802, 0.2846, 0.04809, 0.0781, 0.1515, 0.06653, 0.09798, 0.2329, 0.3059, 0.4241, 0.2555, 0.4679, 0.2676, 0.3937, 0.2878, 0.4974, 0.3076, 0.5722, 0.2532, 0.5675, 0.2878, 0.4974, 0.2532, 0.5675, 0.2555, 0.4679, 0.3037, 0.6669, 0.3586, 0.681, 0.2908, 0.7472, 0.2462, 0.3198, 0.1846, 0.3473, 0.1802, 0.2846, 0.3076, 0.5722, 0.2656, 0.6402, 0.2532, 0.5675, 0.2656, 0.6402, 0.3037, 0.6669, 0.2642, 0.7068, 0.09798, 0.2329, 0.1699, 0.2229, 0.1223, 0.3093, 0.204, 0.5154, 0.1899, 0.4651, 0.2142, 0.4073, 0.2555, 0.4679, 0.1223, 0.3093, 0.1802, 0.2846, 0.1846, 0.3473, 0.1602, 0.4044, 0.1846, 0.3473, 0.2142, 0.4073, 0.1602, 0.4044, 0.1648, 0.6121, 0.1468, 0.5367, 0.204, 0.5154, 0.2158, 0.568, 0.2158, 0.568, 0.2532, 0.5675, 0.2136, 0.6614, 0.1602, 0.4044, 0.1275, 0.4382, 0.1223, 0.3093, 0.2136, 0.6614, 0.2642, 0.7068, 0.2206, 0.7543, 0.1275, 0.4382, 0.1602, 0.4044, 0.1899, 0.4651, 0.1468, 0.5367, 0.07391, 0.3293, 0.03955, 0.2944, 0.09798, 0.2329, 0.1223, 0.3093, 0.333, 0.7688, 0.2888, 0.8558, 0.2908, 0.7472, 0.3774, 0.794, 0.4029, 0.8749, 0.2888, 0.8558, 0.2206, 0.7543, 0.2908, 0.7472, 0.2251, 0.827, 0.1223, 0.3093, 0.08834, 0.4084, 0.07391, 0.3293, 0.1264, 0.7055, 0.1051, 0.6331, 0.1648, 0.6121, 0.1752, 0.6981, 0.1648, 0.6121, 0.2136, 0.6614, 0.1752, 0.6981, 0.09798, 0.2329, 0.03955, 0.2944, 0.02995, 0.2389, 0.1752, 0.6981, 0.2206, 0.7543, 0.1484, 0.7829, 0.08834, 0.4084, 0.05452, 0.3987, 0.07391, 0.3293, 0.1752, 0.6981, 0.1484, 0.7829, 0.1264, 0.7055, 0.08596, 0.4974, 0.1275, 0.4382, 0.1468, 0.5367, 0.09162, 0.5541, 0.1468, 0.5367, 0.1051, 0.6331, 0.09162, 0.5541, 0.08329, 0.7605, 0.06166, 0.653, 0.1051, 0.6331, 0.1264, 0.7055, 0.08834, 0.4084, 0.05079, 0.481, 0.05452, 0.3987, 0.03955, 0.2944, 0.07391, 0.3293, 0.03144, 0.3558, 0.06166, 0.653, 0.0354, 0.5979, 0.09162, 0.5541, 0.1051, 0.6331, 0.05079, 0.481, 0.08596, 0.4974, 0.09162, 0.5541, 0.0354, 0.5979, 0.02251, 0.7751, 0.01281, 0.6937, 0.06166, 0.653, 0.08329, 0.7605, 0.1484, 0.7829, 0.2251, 0.827, 0.1067, 0.8694, 0.1484, 0.7829, 0.1067, 0.8694, 0.08329, 0.7605, 0.2888, 0.8558, 0.5218, 0.9247, 0.1067, 0.8694, 0.05452, 0.3987, 0.003741, 0.4464, 0.03144, 0.3558, 0.8206, 0.7723, 0.8237, 0.6663, 0.9647, 0.6582, 0.9744, 0.7397, 0.9915, 0.259, 0.8531, 0.308, 0.9819, 0.2035, 0.06166, 0.653, 0.01281, 0.6937, 0.0354, 0.5979, 0.8531, 0.308, 0.9834, 0.3204, 0.8556, 0.3889, 0.9873, 0.5625, 0.8651, 0.642, 0.8631, 0.5866, 0.9873, 0.5625, 0.8631, 0.5866, 0.9632, 0.4922, 0.9878, 0.8694, 0.7932, 0.8565, 0.9744, 0.7397, 0.9557, 0.411, 0.9632, 0.4922, 0.8438, 0.4946, 0.9557, 0.411, 0.8438, 0.4946, 0.8556, 0.3889, 0.8237, 0.6663, 0.8127, 0.544, 0.8631, 0.5866, 0.8651, 0.642, 0.9647, 0.6582, 0.8237, 0.6663, 0.8651, 0.642, 0.8556, 0.3889, 0.8232, 0.3536, 0.8531, 0.308, 0.7468, 0.7439, 0.7643, 0.6636, 0.8237, 0.6663, 0.8206, 0.7723, 0.8232, 0.3536, 0.8556, 0.3889, 0.8043, 0.4214, 0.4956, 0.8291, 0.6022, 0.8363, 0.5218, 0.9247, 0.4029, 0.8749, 0.8237, 0.6663, 0.773, 0.6105, 0.8127, 0.544, 0.6022, 0.8363, 0.6822, 0.7939, 0.7932, 0.8565, 0.752, 0.9054, 0.8127, 0.544, 0.7561, 0.5441, 0.7699, 0.4666, 0.752, 0.9054, 0.5218, 0.9247, 0.6022, 0.8363, 0.8043, 0.4214, 0.8127, 0.544, 0.7699, 0.4666, 0.7938, 0.2724, 0.8531, 0.308, 0.8232, 0.3536, 0.7724, 0.3496, 0.7468, 0.7439, 0.7932, 0.8565, 0.6822, 0.7939, 0.6867, 0.7005, 0.7062, 0.6274, 0.7643, 0.6636, 0.7468, 0.7439, 0.7184, 0.5772, 0.773, 0.6105, 0.7643, 0.6636, 0.7062, 0.6274, 0.843, 0.2493, 0.8531, 0.308, 0.7938, 0.2724, 0.7227, 0.4324, 0.7699, 0.4666, 0.7561, 0.5441, 0.7049, 0.5073, 0.773, 0.6105, 0.7184, 0.5772, 0.7561, 0.5441, 0.7699, 0.4666, 0.7227, 0.4324, 0.7724, 0.3496, 0.6867, 0.7005, 0.6822, 0.7939, 0.6362, 0.722])
me_sphere_001.use_remesh_preserve_volume = False
me_sphere_001.use_remesh_preserve_attributes = False
me_sphere_001.use_mirror_vertex_groups = False
me_sphere_001.update()

# ---- objects
ob_camera = bpy.data.objects.new('Camera', cam_camera)
ob_sphere_001 = bpy.data.objects.new('Sphere.001', me_sphere_001)

# ---- transforms, parenting, visibility, modifiers, constraints
ob_camera.location = (7.481, -6.508, 5.344)
ob_camera.rotation_euler = (1.109, 0.0, 0.8149)
ob_camera.lock_rotations_4d = False
ob_camera.empty_display_type = 'ARROWS'
ob_camera.color = (0.0, 0.0, 0.0, 0.0)
ob_camera.display_type = 'WIRE'
ob_camera.lineart.crease_threshold = 0.0
ob_sphere_001.location = (2.0, -2.0, 0.0)
ob_sphere_001.scale = (1.5, 1.5, 1.5)
ob_sphere_001.lineart.crease_threshold = 0.0

# ---- collection membership
col_collection_1.objects.link(ob_camera)
col_collection_1.objects.link(ob_sphere_001)

# ---- scene / render settings (as saved in the file)
scene.camera = ob_camera
scene.frame_start = 1; scene.frame_end = 250; scene.frame_set(1)
scene.render.engine = 'BLENDER_EEVEE_NEXT'
scene.render.resolution_percentage = 50
scene.render.dither_intensity = 0.0
scene.cycles.use_denoising = False
scene.cycles.samples = 128
scene.cycles.sampling_pattern = 'TABULATED_SOBOL'
scene.cycles.light_sampling_threshold = 0.0
scene.cycles.use_adaptive_sampling = False
scene.cycles.use_light_tree = False
scene.cycles.blur_glossy = 0.0
scene.cycles.sample_clamp_indirect = 0.0
scene.view_settings.view_transform = 'Standard'
bpy.context.view_layer.update()

# ---- added for rendering (the .blend has no usable light): sun
light_auto_sun = bpy.data.lights.new('AutoSun', 'SUN')
light_auto_sun.energy = 3.0
light_auto_sun.angle = 0.0523599
ob_auto_sun = bpy.data.objects.new('AutoSun', light_auto_sun)
scene.collection.objects.link(ob_auto_sun)
ob_auto_sun.rotation_euler = (0.872665, 0.174533, 0.523599)
bpy.context.view_layer.update()
